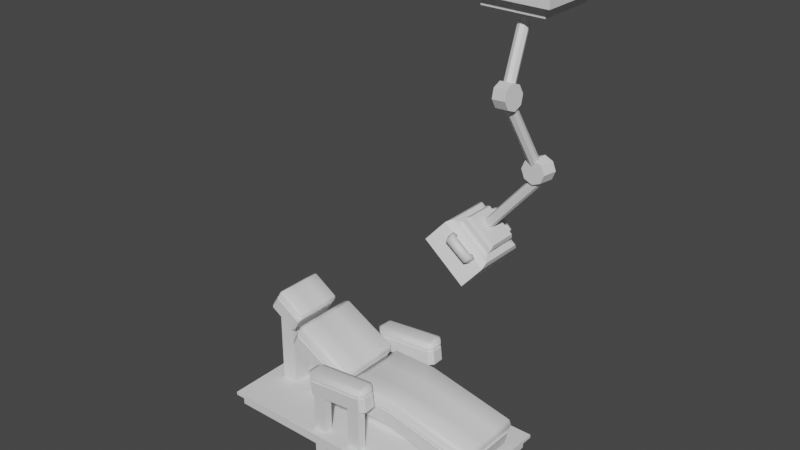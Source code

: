 # Source: DentistTable.blend  (saved by Blender 2.91.10; exported with 4.5.12 LTS)
import bpy
from mathutils import Matrix  # noqa: F401  (used for matrix-valued properties, if any)

bpy.ops.wm.read_factory_settings(use_empty=True)
scene = bpy.context.scene
scene.name = 'Scene'

# ---- collections
col_collection = bpy.data.collections.new('Collection'); scene.collection.children.link(col_collection)

# ---- materials (node trees are filled in below, after node groups)
mat_material_002 = bpy.data.materials.new('Material.002')
mat_material_002.use_transparent_shadow = False
mat_material_003 = bpy.data.materials.new('Material.003')
mat_material_003.use_transparent_shadow = False
mat_material_004 = bpy.data.materials.new('Material.004')
mat_material_004.use_transparent_shadow = False

# ---- material node trees
mat_material_002.use_nodes = True; mat_material_002.node_tree.nodes.clear()
_N = mat_material_002.node_tree.nodes; _L = mat_material_002.node_tree.links
n0 = _N.new('ShaderNodeBsdfPrincipled'); n0.name = 'Principled BSDF'; n0.location = (10, 300)
n0.distribution = 'GGX'
n0.subsurface_method = 'BURLEY'
n0.inputs[3].default_value = 1.45
n0.inputs[27].default_value = (0.0, 0.0, 0.0, 1.0)
n0.inputs[28].default_value = 1.0
n1 = _N.new('ShaderNodeOutputMaterial'); n1.name = 'Material Output'; n1.location = (300, 300)
_L.new(n0.outputs[0], n1.inputs[0])
n1.is_active_output = True
mat_material_003.use_nodes = True; mat_material_003.node_tree.nodes.clear()
_N = mat_material_003.node_tree.nodes; _L = mat_material_003.node_tree.links
n0 = _N.new('ShaderNodeBsdfPrincipled'); n0.name = 'Principled BSDF'; n0.location = (10, 300)
n0.distribution = 'GGX'
n0.subsurface_method = 'BURLEY'
n0.inputs[3].default_value = 1.45
n0.inputs[27].default_value = (0.0, 0.0, 0.0, 1.0)
n0.inputs[28].default_value = 1.0
n1 = _N.new('ShaderNodeOutputMaterial'); n1.name = 'Material Output'; n1.location = (300, 300)
_L.new(n0.outputs[0], n1.inputs[0])
n1.is_active_output = True
mat_material_004.use_nodes = True; mat_material_004.node_tree.nodes.clear()
_N = mat_material_004.node_tree.nodes; _L = mat_material_004.node_tree.links
n0 = _N.new('ShaderNodeBsdfPrincipled'); n0.name = 'Principled BSDF'; n0.location = (10, 300)
n0.distribution = 'GGX'
n0.subsurface_method = 'BURLEY'
n0.inputs[3].default_value = 1.45
n0.inputs[27].default_value = (0.0, 0.0, 0.0, 1.0)
n0.inputs[28].default_value = 1.0
n1 = _N.new('ShaderNodeOutputMaterial'); n1.name = 'Material Output'; n1.location = (300, 300)
_L.new(n0.outputs[0], n1.inputs[0])
n1.is_active_output = True

# ---- world
world_world = bpy.data.worlds.new('World'); scene.world = world_world
world_world.use_nodes = True; world_world.node_tree.nodes.clear()
_N = world_world.node_tree.nodes; _L = world_world.node_tree.links
n0 = _N.new('ShaderNodeOutputWorld'); n0.name = 'World Output'; n0.location = (300, 300)
n1 = _N.new('ShaderNodeBackground'); n1.name = 'Background'; n1.location = (10, 300)
n1.inputs[0].default_value = (0.05088, 0.05088, 0.05088, 1.0)
_L.new(n1.outputs[0], n0.inputs[0])
n0.is_active_output = True
world_world.color = (0.05088, 0.05088, 0.05088)
world_world.use_sun_shadow = False
world_world.sun_shadow_jitter_overblur = 0.0

# ---- meshes
me_cube_001 = bpy.data.meshes.new('Cube.001')
me_cube_001.from_pydata([(-0.943, -0.3956, 0.1809), (-0.943, 0.3956, 0.1809), (0.7214, -0.3956, 0.1809), (0.7214, 0.3956, 0.1809), (-0.943, -0.3956, 0.254), (-0.943, 0.3956, 0.254), (0.7214, 0.3956, 0.254), (0.7214, -0.3956, 0.254), (-0.9733, -0.4259, 0.254), (-0.9733, -0.4259, 0.2753), (-0.9733, 0.4259, 0.2753), (0.7516, 0.4259, 0.2753), (0.7516, -0.4259, 0.2753), (-0.9733, 0.4259, 0.254), (0.7516, 0.4259, 0.254), (0.7516, -0.4259, 0.254), (-0.1284, -0.1024, 0.07301), (-0.1284, -0.1024, 0.4714), (-0.1284, 0.1024, 0.07301), (-0.1284, 0.1024, 0.4714), (0.6771, -0.1024, 0.07301), (0.6771, -0.1024, 0.4714), (0.6771, 0.1024, 0.07301), (0.6771, 0.1024, 0.4714), (-0.8591, -0.1024, 0.07301), (-0.8591, -0.1024, 0.8518), (-0.8591, 0.1024, 0.07301), (-0.8591, 0.1024, 0.8518), (-0.7498, -0.1024, 0.07301), (-0.7498, -0.1024, 0.8029), (-0.7498, 0.1024, 0.07301), (-0.7498, 0.1024, 0.8029), (-0.6171, -0.1024, 0.07301), (-0.6171, -0.1024, 0.6796), (-0.6171, 0.1024, 0.07301), (-0.6171, 0.1024, 0.6796), (-0.2858, -0.1024, 0.07301), (-0.2858, -0.1024, 0.5954), (-0.2858, 0.1024, 0.07301), (-0.2858, 0.1024, 0.5954), (-0.03961, -0.3746, 0.07301), (-0.03961, -0.3746, 0.6375), (-0.03961, -0.3161, 0.07301), (-0.03961, -0.3161, 0.6375), (0.04717, -0.3746, 0.07301), (0.04717, -0.3746, 0.6375), (0.04717, -0.3161, 0.07301), (0.04717, -0.3161, 0.6375), (-0.3163, -0.3746, 0.07301), (-0.3163, -0.3746, 0.6375), (-0.3163, -0.3161, 0.07301), (-0.3163, -0.3161, 0.6375), (-0.2295, -0.3746, 0.07301), (-0.2295, -0.3746, 0.6375), (-0.2295, -0.3161, 0.07301), (-0.2295, -0.3161, 0.6375), (0.1642, -0.2314, 0.5584), (0.1642, 0.2314, 0.5584), (0.1642, -0.2314, 0.604), (0.1642, -0.204, 0.6314), (0.1642, 0.2314, 0.604), (0.1642, 0.204, 0.6314), (-0.5809, -0.2203, 0.777), (-0.6065, -0.1911, 0.7912), (-0.5648, -0.2205, 0.8062), (-0.5507, -0.1914, 0.832), (-0.5904, -0.1912, 0.8204), (-0.6055, 0.2132, 0.7927), (-0.5798, 0.2425, 0.7787), (-0.5497, 0.213, 0.8335), (-0.5637, 0.2423, 0.808), (-0.5894, 0.2131, 0.8219), (-0.2141, -0.1912, 0.5756), (-0.2398, -0.2205, 0.5896), (-0.2096, -0.1915, 0.6446), (-0.2237, -0.2206, 0.6188), (-0.198, -0.1914, 0.6049), (-0.2387, 0.2423, 0.5913), (-0.2131, 0.2131, 0.5771), (-0.2086, 0.2128, 0.6461), (-0.197, 0.2129, 0.6064), (-0.2226, 0.2422, 0.6206), (-0.1395, -0.2314, 0.5584), (-0.1668, -0.204, 0.5584), (-0.1395, -0.2314, 0.604), (-0.1395, -0.204, 0.6314), (-0.1668, -0.204, 0.604), (-0.1668, 0.204, 0.5584), (-0.1395, 0.2314, 0.5584), (-0.1395, 0.204, 0.6314), (-0.1395, 0.2314, 0.604), (-0.1668, 0.204, 0.604), (0.7338, -0.204, 0.4343), (0.708, -0.2314, 0.4432), (0.7319, -0.204, 0.5122), (0.7229, -0.2314, 0.4863), (0.7488, -0.204, 0.4774), (0.708, 0.2314, 0.4432), (0.7338, 0.204, 0.4343), (0.7319, 0.204, 0.5122), (0.7488, 0.204, 0.4774), (0.7229, 0.2314, 0.4863), (-0.8138, -0.1551, 0.9314), (-0.8258, -0.1408, 0.9391), (-0.7953, -0.1552, 0.9605), (-0.7876, -0.141, 0.9726), (-0.8073, -0.1409, 0.9682), (-0.8253, 0.1611, 0.9398), (-0.8132, 0.1753, 0.9322), (-0.7871, 0.1608, 0.9733), (-0.7947, 0.1752, 0.9613), (-0.8068, 0.1609, 0.9689), (-0.6413, -0.1408, 0.8218), (-0.6534, -0.1551, 0.8294), (-0.6272, -0.1411, 0.8707), (-0.6349, -0.1553, 0.8586), (-0.6228, -0.141, 0.8509), (-0.6527, 0.1753, 0.8303), (-0.6407, 0.161, 0.8226), (-0.6266, 0.1608, 0.8714), (-0.6222, 0.1608, 0.8517), (-0.6343, 0.1751, 0.8594), (0.1642, 0.2314, 0.5584), (0.1642, -0.2314, 0.5584), (0.708, -0.2314, 0.4432), (-0.1395, 0.2314, 0.5584), (-0.6065, -0.1911, 0.7912), (-0.5809, -0.2203, 0.777), (-0.5798, 0.2425, 0.7787), (-0.6055, 0.2132, 0.7927), (-0.2131, 0.2131, 0.5771), (-0.2387, 0.2423, 0.5913), (-0.2398, -0.2205, 0.5896), (-0.2141, -0.1912, 0.5756), (-0.1668, -0.204, 0.5584), (-0.1395, -0.2314, 0.5584), (-0.1668, 0.204, 0.5584), (0.7338, 0.204, 0.4343), (0.708, 0.2314, 0.4432), (0.7338, -0.204, 0.4343), (-0.8258, -0.1408, 0.9391), (-0.8138, -0.1551, 0.9314), (-0.8132, 0.1753, 0.9322), (-0.8253, 0.1611, 0.9398), (-0.6407, 0.161, 0.8226), (-0.6527, 0.1753, 0.8303), (-0.6534, -0.1551, 0.8294), (-0.6413, -0.1408, 0.8218), (0.1521, 0.2314, 0.4459), (0.1521, -0.2314, 0.4459), (0.6839, -0.2314, 0.3326), (-0.1395, 0.2314, 0.4452), (-0.661, -0.1906, 0.692), (-0.6354, -0.2198, 0.6778), (-0.6343, 0.243, 0.6795), (-0.66, 0.2137, 0.6935), (-0.2676, 0.2136, 0.4779), (-0.2932, 0.2428, 0.4921), (-0.2943, -0.2199, 0.4904), (-0.2686, -0.1907, 0.4764), (-0.1668, -0.204, 0.4452), (-0.1395, -0.2314, 0.4452), (-0.1668, 0.204, 0.4452), (0.7098, 0.204, 0.3237), (0.6839, 0.2314, 0.3326), (0.7098, -0.204, 0.3237), (-0.8865, -0.1404, 0.8435), (-0.8745, -0.1547, 0.8358), (-0.8739, 0.1757, 0.8366), (-0.886, 0.1614, 0.8443), (-0.7014, 0.1613, 0.727), (-0.7134, 0.1756, 0.7347), (-0.714, -0.1548, 0.7339), (-0.702, -0.1405, 0.7263), (-0.8226, 0.1754, 0.9173), (-0.8347, 0.1611, 0.9249), (-0.6502, 0.1611, 0.8077), (-0.6622, 0.1753, 0.8154), (-0.6628, -0.1551, 0.8146), (-0.6507, -0.1408, 0.807), (-0.8352, -0.1407, 0.9242), (-0.8232, -0.155, 0.9165), (-0.2497, -0.2204, 0.5716), (-0.224, -0.1911, 0.5577), (-0.6153, 0.2133, 0.7748), (-0.6163, -0.191, 0.7732), (-0.2485, 0.2424, 0.5734), (-0.5896, 0.2426, 0.7608), (-0.223, 0.2132, 0.5592), (-0.5908, -0.2202, 0.759), (0.73, 0.204, 0.4165), (0.7041, 0.2314, 0.4254), (0.7041, -0.2314, 0.4254), (0.73, -0.204, 0.4165), (-0.1668, 0.204, 0.5402), (-0.1668, -0.204, 0.5402), (0.1622, -0.2314, 0.5403), (0.1622, 0.2314, 0.5403), (-0.1395, 0.2314, 0.5402), (-0.1395, -0.2314, 0.5402), (0.7055, -0.2252, 0.4438), (0.1642, -0.2247, 0.5584), (-0.1369, 0.2252, 0.5584), (0.1642, 0.2247, 0.5584), (-0.601, -0.1885, 0.7882), (-0.5787, -0.2141, 0.7758), (-0.5776, 0.2363, 0.7775), (-0.6001, 0.2107, 0.7897), (-0.2185, 0.2105, 0.5801), (-0.2409, 0.2362, 0.5925), (-0.242, -0.2143, 0.5908), (-0.2195, -0.1887, 0.5786), (-0.1607, -0.2015, 0.5584), (-0.1369, -0.2252, 0.5584), (-0.1607, 0.2015, 0.5584), (0.7278, 0.2014, 0.4356), (0.7055, 0.2252, 0.4438), (0.7278, -0.2014, 0.4356), (-0.8206, -0.1382, 0.9358), (-0.8116, -0.1489, 0.93), (-0.811, 0.1692, 0.9308), (-0.8201, 0.1585, 0.9365), (-0.646, 0.1584, 0.8259), (-0.6549, 0.1691, 0.8316), (-0.6555, -0.1489, 0.8308), (-0.6465, -0.1383, 0.8252), (-0.8295, 0.1586, 0.9216), (0.7015, 0.2253, 0.426), (-0.2294, -0.1886, 0.5606), (-0.6644, 0.1692, 0.8168), (0.7239, -0.2016, 0.4178), (-0.6109, -0.1884, 0.7703), (-0.6559, -0.1382, 0.8103), (-0.1607, -0.2015, 0.5402), (-0.5874, 0.2364, 0.7595), (-0.83, -0.1382, 0.9209), (0.1622, 0.2247, 0.5403), (-0.2284, 0.2106, 0.5621), (-0.1369, 0.2252, 0.5402), (-0.8205, 0.1692, 0.9159), (-0.6554, 0.1585, 0.811), (-0.6649, -0.1489, 0.816), (-0.821, -0.1488, 0.9152), (-0.2519, -0.2142, 0.5729), (-0.6099, 0.2108, 0.7718), (-0.2508, 0.2363, 0.5746), (-0.5885, -0.2141, 0.7578), (0.7239, 0.2016, 0.4178), (0.7015, -0.2253, 0.426), (-0.1607, 0.2015, 0.5402), (0.1622, -0.2247, 0.5403), (-0.1369, -0.2252, 0.5402), (-0.3301, -0.3892, 0.6515), (-0.3592, -0.3599, 0.6488), (-0.3323, -0.387, 0.6825), (-0.3328, -0.3585, 0.6907), (-0.3599, -0.3592, 0.6799), (-0.3593, -0.2868, 0.6506), (-0.3302, -0.2575, 0.6536), (-0.3328, -0.2877, 0.6924), (-0.3324, -0.26, 0.6846), (-0.36, -0.2877, 0.6817), (0.08632, -0.3601, 0.6927), (0.05723, -0.3893, 0.6897), (0.05224, -0.3586, 0.7286), (0.05336, -0.3871, 0.7205), (0.08096, -0.3594, 0.7234), (0.05718, -0.2577, 0.6918), (0.08628, -0.2869, 0.6945), (0.05219, -0.2878, 0.7304), (0.08091, -0.2878, 0.7252), (0.05331, -0.2601, 0.7226), (-0.3592, -0.3599, 0.6488), (-0.3301, -0.3892, 0.6515), (-0.3302, -0.2575, 0.6536), (-0.3593, -0.2868, 0.6506), (0.08628, -0.2869, 0.6945), (0.05718, -0.2577, 0.6918), (0.05723, -0.3893, 0.6897), (0.08632, -0.3601, 0.6927), (-0.3481, -0.3594, 0.5361), (-0.319, -0.3887, 0.5389), (-0.3191, -0.257, 0.541), (-0.3481, -0.2863, 0.538), (0.09739, -0.2864, 0.5819), (0.06829, -0.2572, 0.5791), (0.06833, -0.3888, 0.5771), (0.09743, -0.3596, 0.5801), (0.05924, -0.3892, 0.6693), (0.08833, -0.36, 0.6723), (-0.3572, -0.2867, 0.6302), (-0.3572, -0.3598, 0.6284), (0.05919, -0.2576, 0.6714), (-0.3282, -0.2574, 0.6332), (0.08829, -0.2868, 0.6741), (-0.3281, -0.3891, 0.6311), (-0.3531, -0.3574, 0.6494), (-0.3276, -0.383, 0.6518), (-0.3276, -0.2637, 0.6538), (-0.3531, -0.2893, 0.6512), (0.08013, -0.2895, 0.6939), (0.05463, -0.2638, 0.6915), (0.05468, -0.3831, 0.6895), (0.08017, -0.3575, 0.6921), (0.08218, -0.3574, 0.6717), (-0.3511, -0.3573, 0.629), (-0.3256, -0.2636, 0.6334), (0.08214, -0.2894, 0.6735), (0.05669, -0.383, 0.6691), (-0.3511, -0.2892, 0.6308), (0.05664, -0.2637, 0.6711), (-0.3256, -0.3829, 0.6314), (-0.3301, 0.2658, 0.6515), (-0.3592, 0.295, 0.6488), (-0.3334, 0.2656, 0.6847), (-0.3342, 0.2952, 0.6935), (-0.3625, 0.2949, 0.682), (-0.3593, 0.3682, 0.6506), (-0.3302, 0.3974, 0.6536), (-0.3343, 0.3684, 0.6953), (-0.3334, 0.3973, 0.6868), (-0.3625, 0.368, 0.6838), (0.08632, 0.2949, 0.6927), (0.05723, 0.2656, 0.6897), (0.0531, 0.2951, 0.7317), (0.05395, 0.2655, 0.7229), (0.08305, 0.2947, 0.7259), (0.05718, 0.3973, 0.6918), (0.08628, 0.368, 0.6945), (0.05306, 0.3683, 0.7335), (0.083, 0.3679, 0.7277), (0.0539, 0.3971, 0.725), (-0.3592, 0.295, 0.6488), (-0.3301, 0.2658, 0.6515), (-0.3302, 0.3974, 0.6536), (-0.3593, 0.3682, 0.6506), (0.08628, 0.368, 0.6945), (0.05718, 0.3973, 0.6918), (0.05723, 0.2656, 0.6897), (0.08632, 0.2949, 0.6927), (-0.3481, 0.2955, 0.5361), (-0.319, 0.2663, 0.5389), (-0.3191, 0.3979, 0.541), (-0.3481, 0.3687, 0.538), (0.09739, 0.3685, 0.5819), (0.06829, 0.3978, 0.5791), (0.06833, 0.2661, 0.5771), (0.09743, 0.2954, 0.5801), (0.05924, 0.2657, 0.6693), (0.08833, 0.295, 0.6723), (-0.3572, 0.3683, 0.6302), (-0.3572, 0.2951, 0.6284), (0.05919, 0.3974, 0.6714), (-0.3282, 0.3975, 0.6332), (0.08829, 0.3681, 0.6741), (-0.3281, 0.2659, 0.6311), (-0.3531, 0.2976, 0.6494), (-0.3276, 0.2719, 0.6518), (-0.3276, 0.3912, 0.6538), (-0.3531, 0.3656, 0.6512), (0.08013, 0.3655, 0.6939), (0.05463, 0.3911, 0.6915), (0.05468, 0.2718, 0.6895), (0.08017, 0.2974, 0.6921), (0.08218, 0.2975, 0.6717), (-0.3511, 0.2977, 0.629), (-0.3256, 0.3913, 0.6334), (0.08214, 0.3656, 0.6735), (0.05669, 0.2719, 0.6691), (-0.3511, 0.3657, 0.6308), (0.05664, 0.3912, 0.6711), (-0.3256, 0.272, 0.6314), (0.1623, 0.06802, 0.6135), (0.1623, -0.06802, 0.6135), (-0.1326, -0.06802, 0.6148), (-0.1326, 0.06802, 0.6148), (-0.1668, 0.06802, 0.604), (-0.1668, -0.06802, 0.604), (0.7319, 0.06802, 0.5122), (0.7319, -0.06802, 0.5122), (0.7488, -0.06802, 0.4774), (0.7488, 0.06802, 0.4774), (-0.1668, -0.06802, 0.5584), (-0.1668, 0.06802, 0.5584), (0.7338, 0.06802, 0.4343), (0.7338, -0.06802, 0.4343), (-0.1668, -0.06802, 0.5584), (-0.1668, 0.06802, 0.5584), (0.7338, 0.06802, 0.4343), (0.7338, -0.06802, 0.4343), (-0.1668, -0.06802, 0.4452), (-0.1668, 0.06802, 0.4452), (0.7098, 0.06802, 0.3237), (0.7098, -0.06802, 0.3237), (0.73, -0.06802, 0.4165), (0.73, 0.06802, 0.4165), (-0.1668, 0.06802, 0.5402), (-0.1668, -0.06802, 0.5402), (-0.1607, -0.06716, 0.5584), (-0.1607, 0.06716, 0.5584), (0.7278, 0.06714, 0.4356), (0.7278, -0.06714, 0.4356), (0.7239, -0.06719, 0.4178), (0.7239, 0.06719, 0.4178), (-0.1607, 0.06716, 0.5402), (-0.1607, -0.06716, 0.5402), (-0.5494, -0.06245, 0.8191), (-0.549, 0.07232, 0.8196), (-0.5897, 0.07832, 0.8214), (-0.5901, -0.05645, 0.8209), (-0.2079, 0.07219, 0.6322), (-0.2082, -0.06258, 0.6317), (-0.1977, -0.0566, 0.6054), (-0.1974, 0.07817, 0.6059), (-0.6061, -0.0563, 0.7917), (-0.6058, 0.07847, 0.7922), (-0.2134, 0.07832, 0.5766), (-0.2138, -0.05645, 0.5761), (-0.6061, -0.0563, 0.7917), (-0.6058, 0.07847, 0.7922), (-0.2134, 0.07832, 0.5766), (-0.2138, -0.05645, 0.5761), (-0.6606, -0.0558, 0.6925), (-0.6603, 0.07897, 0.693), (-0.2679, 0.07882, 0.4774), (-0.2683, -0.05595, 0.4769), (-0.2236, -0.05636, 0.5582), (-0.2233, 0.07841, 0.5587), (-0.6157, 0.07856, 0.7742), (-0.616, -0.05621, 0.7737), (-0.6007, -0.05545, 0.7887), (-0.6004, 0.07761, 0.7892), (-0.2189, 0.07747, 0.5796), (-0.2192, -0.0556, 0.5791), (-0.229, -0.05551, 0.5611), (-0.2287, 0.07756, 0.5616), (-0.6103, 0.0777, 0.7713), (-0.6106, -0.05536, 0.7708), (-0.7924, -0.03743, 0.969), (-0.7922, 0.06318, 0.9693), (-0.807, 0.0603, 0.9687), (-0.8071, -0.04031, 0.9684), (-0.6317, 0.06312, 0.8674), (-0.6319, -0.0375, 0.8671), (-0.6226, -0.04038, 0.8512), (-0.6224, 0.06023, 0.8514), (-0.8256, -0.04016, 0.9393), (-0.8254, 0.06046, 0.9395), (-0.6409, 0.06038, 0.8223), (-0.6411, -0.04023, 0.8221), (-0.8256, -0.04016, 0.9393), (-0.8254, 0.06046, 0.9395), (-0.6409, 0.06038, 0.8223), (-0.6411, -0.04023, 0.8221), (-0.8863, -0.03981, 0.8438), (-0.8861, 0.0608, 0.844), (-0.7016, 0.06073, 0.7268), (-0.7018, -0.03989, 0.7265), (-0.6505, -0.04018, 0.8072), (-0.6503, 0.06044, 0.8075), (-0.8349, 0.06051, 0.9247), (-0.8351, -0.0401, 0.9245), (-0.8204, -0.03931, 0.936), (-0.8202, 0.0596, 0.9362), (-0.6461, 0.05953, 0.8256), (-0.6463, -0.03938, 0.8254), (-0.6557, -0.03932, 0.8105), (-0.6556, 0.05959, 0.8108), (-0.8297, 0.05966, 0.9214), (-0.8298, -0.03925, 0.9211), (0.4168, -0.218, 1.792), (0.5299, -0.1336, 1.912), (0.4168, 0.218, 1.792), (0.5299, 0.1336, 1.912), (0.663, -0.218, 1.592), (0.7573, -0.1336, 1.728), (0.663, 0.218, 1.592), (0.7573, 0.1336, 1.728), (0.5648, -0.09639, 1.896), (0.5648, 0.09639, 1.896), (0.7341, 0.09639, 1.758), (0.7341, -0.09639, 1.758), (0.613, -0.08509, 1.935), (0.613, 0.08509, 1.935), (0.7624, 0.08509, 1.814), (0.7624, -0.08509, 1.814), (0.451, 0.1573, 1.764), (0.451, -0.1573, 1.764), (0.6288, 0.1573, 1.62), (0.6288, -0.1573, 1.62), (0.4893, 0.1411, 1.793), (0.4893, -0.1411, 1.793), (0.6487, 0.1411, 1.663), (0.6487, -0.1411, 1.663), (0.6181, 0.03013, 1.822), (0.9783, 0.03013, 2.242), (0.6342, 0.0213, 1.808), (0.9945, 0.0213, 2.228), (0.6409, -2.807e-07, 1.803), (1.001, -2.627e-07, 2.222), (0.6342, -0.0213, 1.808), (0.9945, -0.0213, 2.228), (0.6181, -0.03013, 1.822), (0.9783, -0.03013, 2.242), (0.6019, -0.0213, 1.836), (0.9621, -0.0213, 2.256), (0.5952, -2.843e-07, 1.842), (0.9554, -2.663e-07, 2.262), (0.6019, 0.0213, 1.836), (0.9621, 0.0213, 2.256), (0.9159, 0.009284, 2.268), (0.8817, -0.2637, 2.74), (0.9238, 0.02941, 2.277), (0.8896, -0.2436, 2.749), (0.9446, 0.03769, 2.282), (0.9104, -0.2353, 2.754), (0.9661, 0.02929, 2.282), (0.9319, -0.2437, 2.754), (0.9757, 0.009121, 2.275), (0.9415, -0.2639, 2.748), (0.9678, -0.011, 2.267), (0.9336, -0.284, 2.739), (0.947, -0.01929, 2.261), (0.9128, -0.2923, 2.733), (0.9255, -0.01089, 2.262), (0.8913, -0.2839, 2.734), (0.6264, -0.2035, 3.16), (0.6264, -0.2035, 3.27), (0.6264, 0.2601, 3.16), (0.6264, 0.2601, 3.27), (1.09, -0.2035, 3.16), (1.09, -0.2035, 3.27), (1.09, 0.2601, 3.16), (1.09, 0.2601, 3.27), (0.5332, -0.1723, 1.829), (0.5553, -0.1567, 1.856), (0.6751, -0.1723, 1.714), (0.6972, -0.1567, 1.741), (0.5651, -0.2319, 1.837), (0.6765, -0.2224, 1.741), (0.6986, -0.2067, 1.769), (0.5872, -0.2163, 1.865), (0.545, -0.1618, 1.803), (0.5752, -0.1404, 1.841), (0.6778, -0.1404, 1.757), (0.6477, -0.1618, 1.72), (0.6516, -0.2075, 1.738), (0.5998, -0.1919, 1.856), (0.5652, -0.2164, 1.813), (0.686, -0.1832, 1.78), (0.5156, 0.1693, 1.829), (0.5377, 0.1536, 1.856), (0.6576, 0.1693, 1.714), (0.6796, 0.1536, 1.741), (0.5476, 0.2288, 1.837), (0.659, 0.2193, 1.741), (0.681, 0.2036, 1.769), (0.5696, 0.2132, 1.865), (0.5275, 0.1587, 1.803), (0.5576, 0.1374, 1.841), (0.6603, 0.1374, 1.757), (0.6301, 0.1587, 1.72), (0.6341, 0.2045, 1.738), (0.5822, 0.1888, 1.856), (0.5476, 0.2134, 1.813), (0.6684, 0.1801, 1.78), (0.5007, -0.1584, 1.896), (0.5007, 0.1584, 1.896), (0.747, 0.1584, 1.696), (0.747, -0.1584, 1.696), (0.7571, 0.09639, 1.787), (0.7571, -0.09639, 1.787), (0.5878, -0.09639, 1.924), (0.5878, 0.09639, 1.924), (0.9647, 0.04236, 2.345), (0.9504, -0.04236, 2.345), (1.014, 0.04011, 2.324), (0.9993, -0.04454, 2.324), (1.034, 0.03915, 2.275), (1.02, -0.04544, 2.275), (1.014, 0.04011, 2.226), (0.9993, -0.04454, 2.226), (0.9647, 0.04236, 2.205), (0.9504, -0.04236, 2.205), (0.9158, 0.04454, 2.226), (0.9014, -0.04011, 2.226), (0.8952, 0.04544, 2.275), (0.8809, -0.03915, 2.275), (0.9158, 0.04454, 2.324), (0.9014, -0.04011, 2.324), (0.8845, -0.2511, 2.717), (0.813, 0.01177, 3.117), (0.8946, -0.2322, 2.708), (0.823, 0.03067, 3.108), (0.9162, -0.2244, 2.706), (0.8447, 0.03845, 3.106), (0.9369, -0.2323, 2.713), (0.8653, 0.03055, 3.113), (0.9444, -0.2512, 2.724), (0.8728, 0.01161, 3.124), (0.9343, -0.2701, 2.733), (0.8628, -0.00729, 3.133), (0.9127, -0.2779, 2.735), (0.8411, -0.01507, 3.134), (0.892, -0.27, 2.728), (0.8205, -0.007174, 3.128), (0.8637, -0.2356, 2.788), (0.9478, -0.2501, 2.798), (0.8684, -0.1863, 2.769), (0.9524, -0.2008, 2.779), (0.8753, -0.165, 2.721), (0.9592, -0.1795, 2.73), (0.8802, -0.1846, 2.671), (0.9643, -0.1992, 2.681), (0.8804, -0.2332, 2.65), (0.9645, -0.2478, 2.66), (0.8758, -0.2825, 2.669), (0.9598, -0.297, 2.679), (0.8689, -0.3038, 2.717), (0.9529, -0.3184, 2.727), (0.8639, -0.2841, 2.767), (0.948, -0.2987, 2.777), (0.6779, 0.2086, 3.16), (0.6779, -0.1519, 3.16), (1.038, 0.2086, 3.16), (1.038, -0.1519, 3.16), (0.6779, 0.2086, 3.098), (0.6779, -0.1519, 3.098), (1.038, 0.2086, 3.098), (1.038, -0.1519, 3.098)], [], [(7, 6, 14, 15), (5, 4, 8, 13), (1, 3, 2, 0), (2, 7, 4, 0), (3, 6, 7, 2), (1, 5, 6, 3), (0, 4, 5, 1), (8, 9, 10, 13), (13, 10, 11, 14), (14, 11, 12, 15), (15, 12, 9, 8), (6, 5, 13, 14), (4, 7, 15, 8), (10, 9, 12, 11), (16, 17, 19, 18), (18, 19, 23, 22), (22, 23, 21, 20), (20, 21, 17, 16), (24, 25, 27, 26), (26, 27, 31, 30), (30, 31, 29, 28), (28, 29, 25, 24), (32, 33, 35, 34), (34, 35, 39, 38), (38, 39, 37, 36), (36, 37, 33, 32), (40, 41, 43, 42), (42, 43, 47, 46), (46, 47, 45, 44), (44, 45, 41, 40), (48, 49, 51, 50), (50, 51, 55, 54), (54, 55, 53, 52), (52, 53, 49, 48), (56, 58, 84, 82), (385, 380, 96, 92), (415, 67, 129, 419), (373, 374, 85, 59), (383, 376, 91, 87), (57, 60, 101, 97), (73, 75, 64, 62), (417, 412, 76, 72), (411, 406, 65, 74), (415, 408, 71, 67), (68, 70, 81, 77), (64, 65, 66), (69, 70, 71), (74, 75, 76), (79, 80, 81), (62, 64, 66, 63), (407, 69, 71, 408), (70, 68, 67, 71), (69, 79, 81, 70), (80, 78, 77, 81), (411, 74, 76, 412), (75, 73, 72, 76), (74, 65, 64, 75), (57, 97, 138, 122), (84, 85, 86), (89, 90, 91), (94, 95, 96), (99, 100, 101), (82, 84, 86, 83), (375, 89, 91, 376), (90, 88, 87, 91), (61, 99, 101, 60), (100, 98, 97, 101), (379, 94, 96, 380), (95, 93, 92, 96), (59, 85, 84, 58), (449, 112, 147, 453), (94, 59, 58, 95), (89, 61, 60, 90), (88, 90, 60, 57), (379, 373, 59, 94), (93, 95, 58, 56), (113, 115, 104, 102), (449, 444, 116, 112), (443, 438, 105, 114), (447, 440, 111, 107), (108, 110, 121, 117), (104, 105, 106), (109, 110, 111), (114, 115, 116), (119, 120, 121), (102, 104, 106, 103), (439, 109, 111, 440), (110, 108, 107, 111), (109, 119, 121, 110), (120, 118, 117, 121), (443, 114, 116, 444), (115, 113, 112, 116), (114, 105, 104, 115), (87, 88, 125, 136), (177, 176, 170, 171), (183, 182, 158, 159), (191, 190, 163, 164), (175, 174, 168, 169), (102, 103, 140, 141), (67, 68, 128, 129), (113, 102, 141, 146), (385, 92, 139, 389), (68, 77, 131, 128), (82, 83, 134, 135), (112, 113, 146, 147), (56, 82, 135, 123), (417, 72, 133, 421), (62, 63, 126, 127), (92, 93, 124, 139), (73, 62, 127, 132), (72, 73, 132, 133), (117, 118, 144, 145), (93, 56, 123, 124), (97, 98, 137, 138), (447, 107, 143, 451), (88, 57, 122, 125), (77, 78, 130, 131), (107, 108, 142, 143), (108, 117, 145, 142), (383, 87, 136, 387), (162, 151, 148, 149, 161, 160, 390, 391), (422, 425, 159, 158, 153, 152), (149, 148, 164, 163, 392, 393, 165, 150), (454, 457, 173, 172, 167, 166), (193, 192, 150, 165), (428, 184, 155, 423), (179, 178, 172, 173), (396, 194, 162, 391), (187, 186, 157, 154), (460, 175, 169, 455), (192, 196, 149, 150), (197, 191, 164, 148), (426, 183, 159, 425), (174, 177, 171, 168), (198, 197, 148, 151), (394, 193, 165, 393), (182, 189, 153, 158), (458, 179, 173, 457), (189, 185, 152, 153), (196, 199, 161, 149), (199, 195, 160, 161), (178, 181, 167, 172), (184, 187, 154, 155), (181, 180, 166, 167), (194, 198, 151, 162), (186, 188, 156, 157), (429, 185, 231, 437), (127, 126, 204, 205), (186, 187, 234, 245), (125, 122, 203, 202), (427, 188, 237, 435), (124, 123, 201, 200), (189, 182, 243, 246), (146, 141, 219, 224), (185, 189, 246, 231), (453, 147, 225, 465), (187, 184, 244, 234), (142, 145, 223, 220), (190, 191, 227, 247), (188, 186, 245, 237), (451, 143, 221, 463), (192, 193, 230, 248), (397, 195, 233, 405), (147, 146, 224, 225), (196, 192, 248, 250), (145, 144, 222, 223), (191, 197, 236, 227), (143, 142, 220, 221), (197, 198, 238, 236), (141, 140, 218, 219), (395, 190, 247, 403), (123, 135, 213, 201), (219, 218, 235, 242), (224, 219, 242, 241), (465, 225, 232, 466), (220, 223, 229, 239), (463, 221, 226, 468), (225, 224, 241, 232), (221, 220, 239, 226), (223, 222, 240, 229), (209, 208, 237, 245), (207, 206, 234, 244), (205, 204, 231, 246), (210, 205, 246, 243), (433, 211, 228, 434), (206, 209, 245, 234), (431, 207, 244, 436), (211, 210, 243, 228), (214, 202, 238, 249), (213, 212, 233, 251), (201, 213, 251, 250), (401, 217, 230, 402), (202, 203, 236, 238), (203, 216, 227, 236), (200, 201, 250, 248), (399, 214, 249, 404), (217, 200, 248, 230), (216, 215, 247, 227), (129, 128, 206, 207), (182, 183, 228, 243), (131, 130, 208, 209), (133, 132, 210, 211), (419, 129, 207, 431), (180, 181, 242, 235), (128, 131, 209, 206), (181, 178, 241, 242), (421, 133, 211, 433), (459, 176, 240, 467), (132, 127, 205, 210), (177, 174, 239, 229), (135, 134, 212, 213), (461, 180, 235, 469), (136, 125, 202, 214), (178, 179, 232, 241), (138, 137, 215, 216), (174, 175, 226, 239), (139, 124, 200, 217), (176, 177, 229, 240), (387, 136, 214, 399), (198, 194, 249, 238), (122, 138, 216, 203), (195, 199, 251, 233), (389, 139, 217, 401), (199, 196, 250, 251), (253, 257, 275, 272), (263, 265, 254, 252), (268, 270, 266, 262), (269, 259, 255, 264), (253, 256, 261, 257), (258, 260, 271, 267), (254, 255, 256), (259, 260, 261), (264, 265, 266), (269, 270, 271), (252, 254, 256, 253), (255, 259, 261, 256), (260, 258, 257, 261), (259, 269, 271, 260), (270, 268, 267, 271), (269, 264, 266, 270), (265, 263, 262, 266), (264, 255, 254, 265), (289, 288, 286, 287), (257, 258, 274, 275), (258, 267, 277, 274), (268, 262, 279, 276), (252, 253, 272, 273), (263, 252, 273, 278), (262, 263, 278, 279), (267, 268, 276, 277), (283, 282, 285, 284, 287, 286, 281, 280), (291, 290, 283, 280), (293, 292, 285, 282), (294, 289, 287, 284), (288, 295, 281, 286), (295, 291, 280, 281), (290, 293, 282, 283), (292, 294, 284, 285), (290, 291, 305, 309), (273, 272, 296, 297), (292, 293, 306, 310), (289, 294, 307, 304), (295, 288, 308, 311), (291, 295, 311, 305), (293, 290, 309, 306), (294, 292, 310, 307), (301, 300, 307, 310), (299, 298, 306, 309), (297, 296, 305, 311), (302, 297, 311, 308), (300, 303, 304, 307), (298, 301, 310, 306), (296, 299, 309, 305), (303, 302, 308, 304), (275, 274, 298, 299), (288, 289, 304, 308), (277, 276, 300, 301), (279, 278, 302, 303), (272, 275, 299, 296), (274, 277, 301, 298), (276, 279, 303, 300), (278, 273, 297, 302), (313, 317, 335, 332), (323, 325, 314, 312), (328, 330, 326, 322), (329, 319, 315, 324), (313, 316, 321, 317), (318, 320, 331, 327), (314, 315, 316), (319, 320, 321), (324, 325, 326), (329, 330, 331), (312, 314, 316, 313), (315, 319, 321, 316), (320, 318, 317, 321), (319, 329, 331, 320), (330, 328, 327, 331), (329, 324, 326, 330), (325, 323, 322, 326), (324, 315, 314, 325), (349, 348, 346, 347), (317, 318, 334, 335), (318, 327, 337, 334), (328, 322, 339, 336), (312, 313, 332, 333), (323, 312, 333, 338), (322, 323, 338, 339), (327, 328, 336, 337), (343, 342, 345, 344, 347, 346, 341, 340), (351, 350, 343, 340), (353, 352, 345, 342), (354, 349, 347, 344), (348, 355, 341, 346), (355, 351, 340, 341), (350, 353, 342, 343), (352, 354, 344, 345), (350, 351, 365, 369), (333, 332, 356, 357), (352, 353, 366, 370), (349, 354, 367, 364), (355, 348, 368, 371), (351, 355, 371, 365), (353, 350, 369, 366), (354, 352, 370, 367), (361, 360, 367, 370), (359, 358, 366, 369), (357, 356, 365, 371), (362, 357, 371, 368), (360, 363, 364, 367), (358, 361, 370, 366), (356, 359, 369, 365), (363, 362, 368, 364), (335, 334, 358, 359), (348, 349, 364, 368), (337, 336, 360, 361), (339, 338, 362, 363), (332, 335, 359, 356), (334, 337, 361, 358), (336, 339, 363, 360), (338, 333, 357, 362), (137, 388, 400, 215), (388, 389, 401, 400), (134, 386, 398, 212), (386, 387, 399, 398), (212, 398, 405, 233), (398, 399, 404, 405), (215, 400, 403, 247), (400, 401, 402, 403), (193, 394, 402, 230), (394, 395, 403, 402), (194, 396, 404, 249), (396, 397, 405, 404), (190, 395, 392, 163), (395, 394, 393, 392), (195, 397, 390, 160), (397, 396, 391, 390), (83, 382, 386, 134), (382, 383, 387, 386), (98, 384, 388, 137), (384, 385, 389, 388), (99, 61, 372, 378), (378, 372, 373, 379), (99, 378, 381, 100), (378, 379, 380, 381), (85, 374, 377, 86), (374, 375, 376, 377), (83, 86, 377, 382), (382, 377, 376, 383), (61, 89, 375, 372), (372, 375, 374, 373), (98, 100, 381, 384), (384, 381, 380, 385), (130, 420, 432, 208), (420, 421, 433, 432), (126, 418, 430, 204), (418, 419, 431, 430), (204, 430, 437, 231), (430, 431, 436, 437), (208, 432, 435, 237), (432, 433, 434, 435), (183, 426, 434, 228), (426, 427, 435, 434), (184, 428, 436, 244), (428, 429, 437, 436), (188, 427, 424, 156), (427, 426, 425, 424), (185, 429, 422, 152), (429, 428, 423, 422), (155, 154, 157, 156, 424, 423), (423, 424, 425, 422), (78, 416, 420, 130), (416, 417, 421, 420), (79, 410, 413, 80), (410, 411, 412, 413), (65, 406, 409, 66), (406, 407, 408, 409), (63, 66, 409, 414), (414, 409, 408, 415), (79, 69, 407, 410), (410, 407, 406, 411), (78, 80, 413, 416), (416, 413, 412, 417), (63, 414, 418, 126), (414, 415, 419, 418), (175, 460, 468, 226), (460, 461, 469, 468), (179, 458, 466, 232), (458, 459, 467, 466), (218, 462, 469, 235), (462, 463, 468, 469), (222, 464, 467, 240), (464, 465, 466, 467), (140, 450, 462, 218), (450, 451, 463, 462), (144, 452, 464, 222), (452, 453, 465, 464), (176, 459, 456, 170), (459, 458, 457, 456), (180, 461, 454, 166), (461, 460, 455, 454), (169, 168, 171, 170, 456, 455), (455, 456, 457, 454), (103, 446, 450, 140), (446, 447, 451, 450), (119, 442, 445, 120), (442, 443, 444, 445), (105, 438, 441, 106), (438, 439, 440, 441), (103, 106, 441, 446), (446, 441, 440, 447), (119, 109, 439, 442), (442, 439, 438, 443), (118, 120, 445, 448), (448, 445, 444, 449), (118, 448, 452, 144), (448, 449, 453, 452), (566, 471, 473, 567), (567, 473, 477, 568), (568, 477, 475, 569), (569, 475, 471, 566), (476, 474, 489, 488), (471, 475, 481, 478), (571, 570, 484, 485), (477, 473, 479, 480), (475, 477, 480, 481), (473, 471, 478, 479), (484, 483, 482, 485), (573, 572, 482, 483), (572, 571, 485, 482), (570, 573, 483, 484), (489, 487, 491, 493), (474, 470, 487, 489), (472, 476, 488, 486), (470, 472, 486, 487), (490, 492, 493, 491), (486, 488, 492, 490), (488, 489, 493, 492), (487, 486, 490, 491), (494, 495, 497, 496), (496, 497, 499, 498), (498, 499, 501, 500), (500, 501, 503, 502), (502, 503, 505, 504), (504, 505, 507, 506), (497, 495, 509, 507, 505, 503, 501, 499), (506, 507, 509, 508), (508, 509, 495, 494), (494, 496, 498, 500, 502, 504, 506, 508), (510, 511, 513, 512), (512, 513, 515, 514), (514, 515, 517, 516), (516, 517, 519, 518), (518, 519, 521, 520), (520, 521, 523, 522), (513, 511, 525, 523, 521, 519, 517, 515), (522, 523, 525, 524), (524, 525, 511, 510), (510, 512, 514, 516, 518, 520, 522, 524), (526, 527, 529, 528), (528, 529, 533, 532), (532, 533, 531, 530), (530, 531, 527, 526), (532, 530, 625, 624), (533, 529, 527, 531), (538, 534, 535, 541), (536, 539, 540, 537), (539, 538, 541, 540), (548, 547, 543, 542), (545, 544, 549, 546), (546, 549, 547, 548), (537, 540, 549, 544), (534, 538, 548, 542), (539, 536, 545, 546), (535, 534, 542, 543), (540, 541, 547, 549), (538, 539, 546, 548), (541, 535, 543, 547), (536, 537, 544, 545), (554, 550, 551, 557), (552, 555, 556, 553), (555, 554, 557, 556), (564, 563, 559, 558), (561, 560, 565, 562), (562, 565, 563, 564), (553, 556, 565, 560), (550, 554, 564, 558), (555, 552, 561, 562), (551, 550, 558, 559), (556, 557, 563, 565), (554, 555, 562, 564), (557, 551, 559, 563), (552, 553, 560, 561), (474, 569, 566, 470), (476, 568, 569, 474), (472, 567, 568, 476), (470, 566, 567, 472), (480, 479, 573, 570), (478, 481, 571, 572), (479, 478, 572, 573), (481, 480, 570, 571), (574, 575, 577, 576), (576, 577, 579, 578), (578, 579, 581, 580), (580, 581, 583, 582), (582, 583, 585, 584), (584, 585, 587, 586), (577, 575, 589, 587, 585, 583, 581, 579), (586, 587, 589, 588), (588, 589, 575, 574), (574, 576, 578, 580, 582, 584, 586, 588), (590, 591, 593, 592), (592, 593, 595, 594), (594, 595, 597, 596), (596, 597, 599, 598), (598, 599, 601, 600), (600, 601, 603, 602), (593, 591, 605, 603, 601, 599, 597, 595), (602, 603, 605, 604), (604, 605, 591, 590), (590, 592, 594, 596, 598, 600, 602, 604), (606, 607, 609, 608), (608, 609, 611, 610), (610, 611, 613, 612), (612, 613, 615, 614), (614, 615, 617, 616), (616, 617, 619, 618), (609, 607, 621, 619, 617, 615, 613, 611), (618, 619, 621, 620), (620, 621, 607, 606), (606, 608, 610, 612, 614, 616, 618, 620), (625, 623, 627, 629), (530, 526, 623, 625), (528, 532, 624, 622), (526, 528, 622, 623), (626, 628, 629, 627), (622, 624, 628, 626), (624, 625, 629, 628), (623, 622, 626, 627)])
me_cube_001.polygons.foreach_set('use_smooth', [0, 0, 0, 0, 0, 0, 0, 0, 0, 0, 0, 0, 0, 0, 0, 0, 0, 0, 0, 0, 0, 0, 0, 0, 0, 0, 0, 0, 0, 0, 0, 0, 0, 0, 1, 1, 1, 1, 1, 1, 1, 1, 1, 1, 1, 1, 1, 1, 1, 1, 1, 1, 1, 1, 1, 1, 1, 1, 1, 1, 1, 1, 1, 1, 1, 1, 1, 1, 1, 1, 1, 1, 1, 1, 1, 1, 1, 1, 1, 1, 1, 1, 1, 1, 1, 1, 1, 1, 1, 1, 1, 1, 1, 1, 0, 0, 0, 0, 1, 1, 1, 1, 1, 1, 1, 1, 1, 1, 1, 1, 1, 1, 1, 1, 1, 1, 1, 1, 1, 1, 0, 0, 0, 0, 0, 0, 0, 0, 0, 0, 0, 0, 0, 0, 0, 0, 0, 0, 0, 0, 0, 0, 0, 0, 0, 0, 0, 1, 0, 1, 0, 1, 0, 1, 0, 1, 0, 1, 0, 0, 1, 0, 0, 1, 0, 1, 0, 1, 0, 1, 0, 1, 0, 0, 0, 0, 0, 0, 0, 0, 0, 0, 0, 0, 0, 0, 0, 0, 0, 0, 0, 0, 0, 0, 0, 0, 0, 0, 1, 0, 1, 1, 1, 0, 1, 0, 1, 0, 1, 0, 1, 0, 1, 0, 1, 0, 1, 0, 1, 0, 1, 0, 1, 0, 1, 1, 1, 1, 1, 1, 1, 1, 1, 1, 1, 1, 1, 1, 1, 1, 1, 1, 0, 1, 1, 1, 1, 1, 1, 1, 0, 0, 0, 0, 0, 0, 0, 0, 0, 1, 0, 0, 0, 0, 0, 0, 0, 0, 0, 0, 0, 0, 0, 0, 1, 0, 1, 1, 1, 1, 1, 1, 1, 1, 1, 1, 1, 1, 1, 1, 1, 1, 1, 1, 1, 1, 1, 1, 1, 1, 0, 1, 1, 1, 1, 1, 1, 1, 0, 0, 0, 0, 0, 0, 0, 0, 0, 1, 0, 0, 0, 0, 0, 0, 0, 0, 0, 0, 0, 0, 0, 0, 1, 0, 1, 1, 1, 1, 1, 1, 1, 1, 1, 1, 0, 0, 0, 0, 0, 0, 0, 0, 0, 0, 0, 0, 1, 1, 1, 1, 1, 1, 1, 1, 1, 1, 1, 1, 1, 1, 1, 1, 1, 1, 1, 1, 0, 0, 0, 0, 0, 0, 0, 0, 0, 0, 0, 0, 0, 0, 1, 1, 1, 1, 1, 1, 1, 1, 1, 1, 1, 1, 1, 1, 0, 0, 0, 0, 0, 0, 0, 0, 1, 1, 1, 1, 0, 0, 0, 0, 0, 0, 1, 1, 1, 1, 1, 1, 1, 1, 1, 1, 1, 1, 1, 1, 0, 0, 0, 0, 0, 0, 0, 0, 0, 0, 0, 0, 0, 0, 0, 0, 0, 0, 0, 0, 0, 0, 0, 0, 0, 0, 0, 0, 0, 0, 0, 0, 0, 0, 0, 0, 0, 0, 0, 0, 0, 0, 0, 0, 0, 0, 0, 0, 1, 1, 1, 1, 1, 1, 1, 1, 1, 1, 1, 1, 1, 1, 1, 1, 1, 1, 1, 1, 1, 1, 1, 1, 1, 1, 1, 1, 0, 0, 0, 0, 0, 0, 0, 0, 0, 0, 0, 0, 0, 0, 0, 0, 0, 0, 0, 0, 0, 0, 0, 0, 0, 0, 0, 0, 0, 0, 0, 0, 0, 0, 0, 0, 0, 0, 0, 0, 0, 0, 0, 0, 0, 0])
me_cube_001.polygons.foreach_set('material_index', [0, 0, 0, 0, 0, 0, 0, 0, 0, 0, 0, 0, 0, 0, 0, 0, 0, 0, 0, 0, 0, 0, 0, 0, 0, 0, 0, 0, 0, 0, 0, 0, 0, 0, 1, 1, 1, 1, 1, 1, 1, 1, 1, 1, 1, 1, 1, 1, 1, 1, 1, 1, 1, 1, 1, 1, 1, 1, 1, 1, 1, 1, 1, 1, 1, 1, 1, 1, 1, 1, 1, 1, 1, 1, 1, 1, 1, 1, 1, 1, 1, 1, 1, 1, 1, 1, 1, 1, 1, 1, 1, 1, 1, 1, 0, 0, 0, 0, 1, 1, 1, 1, 1, 1, 1, 1, 1, 1, 1, 1, 1, 1, 1, 1, 1, 1, 1, 1, 1, 1, 0, 0, 0, 0, 0, 0, 0, 0, 0, 0, 0, 0, 0, 0, 0, 0, 0, 0, 0, 0, 0, 0, 0, 0, 0, 0, 0, 0, 0, 0, 0, 0, 0, 0, 0, 0, 0, 0, 0, 0, 0, 0, 0, 0, 0, 0, 0, 0, 0, 0, 0, 0, 0, 0, 0, 0, 0, 0, 0, 0, 0, 0, 0, 0, 0, 0, 0, 0, 0, 0, 0, 0, 0, 0, 0, 0, 0, 0, 0, 0, 0, 0, 0, 0, 0, 0, 0, 0, 0, 0, 0, 0, 0, 0, 0, 0, 0, 0, 0, 0, 0, 0, 0, 0, 1, 1, 1, 1, 1, 1, 1, 1, 1, 1, 1, 1, 1, 1, 1, 1, 1, 1, 0, 1, 1, 1, 1, 1, 1, 1, 0, 0, 0, 0, 0, 0, 0, 0, 0, 0, 0, 0, 0, 0, 0, 0, 0, 0, 0, 0, 0, 0, 0, 0, 0, 0, 0, 0, 0, 0, 0, 0, 1, 1, 1, 1, 1, 1, 1, 1, 1, 1, 1, 1, 1, 1, 1, 1, 1, 1, 0, 1, 1, 1, 1, 1, 1, 1, 0, 0, 0, 0, 0, 0, 0, 0, 0, 0, 0, 0, 0, 0, 0, 0, 0, 0, 0, 0, 0, 0, 0, 0, 0, 0, 0, 0, 0, 0, 0, 0, 0, 0, 0, 0, 0, 0, 0, 0, 0, 0, 0, 0, 0, 0, 0, 0, 1, 1, 1, 1, 1, 1, 1, 1, 1, 1, 1, 1, 1, 1, 1, 1, 0, 0, 0, 0, 0, 0, 0, 0, 0, 0, 0, 0, 0, 0, 0, 0, 0, 0, 1, 1, 1, 1, 1, 1, 1, 1, 1, 1, 1, 1, 1, 1, 0, 0, 0, 0, 0, 0, 0, 0, 0, 0, 0, 0, 0, 0, 0, 0, 0, 0, 1, 1, 1, 1, 1, 1, 1, 1, 1, 1, 1, 1, 1, 1, 0, 0, 0, 0, 0, 0, 0, 0, 0, 0, 0, 0, 0, 0, 0, 0, 0, 0, 2, 0, 0, 0, 0, 0, 0, 0, 0, 0, 0, 0, 0, 0, 0, 0, 0, 0, 0, 0, 0, 0, 0, 0, 0, 0, 0, 0, 0, 0, 0, 0, 0, 0, 0, 0, 0, 0, 0, 0, 0, 0, 0, 0, 0, 0, 0, 0, 0, 0, 0, 0, 0, 0, 0, 0, 0, 0, 0, 0, 0, 0, 0, 0, 0, 0, 0, 0, 0, 0, 0, 0, 0, 0, 0, 0, 0, 0, 0, 0, 0, 0, 0, 0, 0, 0, 0, 0, 0, 0, 0, 0, 0, 0, 0, 0, 0, 0, 0, 0, 0, 0, 0, 0])
_uv = me_cube_001.uv_layers.new(name='UVMap')
_uv.uv.foreach_set('vector', [0.5685, 0.75, 0.5685, 0.5, 0.5685, 0.5, 0.5685, 0.75, 0.5685, 0.25, 0.5685, 0.0, 0.5685, 0.0, 0.5685, 0.25, 0.125, 0.5, 0.375, 0.5, 0.375, 0.75, 0.125, 0.75, 0.375, 0.75, 0.5685, 0.75, 0.5685, 1.0, 0.375, 1.0, 0.375, 0.5, 0.5685, 0.5, 0.5685, 0.75, 0.375, 0.75, 0.375, 0.25, 0.5685, 0.25, 0.5685, 0.5, 0.375, 0.5, 0.375, 0.0, 0.5685, 0.0, 0.5685, 0.25, 0.375, 0.25, 0.5685, 0.0, 0.625, 0.0, 0.625, 0.25, 0.5685, 0.25, 0.5685, 0.25, 0.625, 0.25, 0.625, 0.5, 0.5685, 0.5, 0.5685, 0.5, 0.625, 0.5, 0.625, 0.75, 0.5685, 0.75, 0.5685, 0.75, 0.625, 0.75, 0.625, 1.0, 0.5685, 1.0, 0.5685, 0.5, 0.5685, 0.25, 0.5685, 0.25, 0.5685, 0.5, 0.5685, 1.0, 0.5685, 0.75, 0.5685, 0.75, 0.5685, 1.0, 0.875, 0.5, 0.875, 0.75, 0.625, 0.75, 0.625, 0.5, 0.375, 0.0, 0.625, 0.0, 0.625, 0.25, 0.375, 0.25, 0.375, 0.25, 0.625, 0.25, 0.625, 0.5, 0.375, 0.5, 0.375, 0.5, 0.625, 0.5, 0.625, 0.75, 0.375, 0.75, 0.375, 0.75, 0.625, 0.75, 0.625, 1.256, 0.375, 1.256, 0.375, 0.0, 0.625, 0.0, 0.625, 0.4397, 0.375, 0.4397, 0.375, 0.4397, 0.625, 0.4397, 0.6093, 0.5, 0.375, 0.5, 0.375, 0.5, 0.6093, 0.5, 0.6093, 0.75, 0.375, 0.75, 0.375, 0.75, 0.6093, 0.75, 0.625, 0.8719, 0.375, 0.8719, 0.375, 0.0, 0.625, 0.0, 0.625, 0.4397, 0.375, 0.4397, 0.375, 0.4397, 0.625, 0.4397, 0.5903, 0.5, 0.375, 0.5, 0.375, 0.5, 0.5903, 0.5, 0.5903, 0.75, 0.375, 0.75, 0.375, 0.75, 0.5903, 0.75, 0.625, 0.8719, 0.375, 0.8719, 0.375, 0.0, 0.625, 0.0, 0.625, 0.4397, 0.375, 0.4397, 0.375, 0.4397, 0.625, 0.4397, 0.5903, 0.5, 0.375, 0.5, 0.375, 0.5, 0.5903, 0.5, 0.5903, 0.75, 0.375, 0.75, 0.375, 0.75, 0.5903, 0.75, 0.625, 0.8719, 0.375, 0.8719, 0.375, 0.0, 0.625, 0.0, 0.625, 0.4397, 0.375, 0.4397, 0.375, 0.4397, 0.625, 0.4397, 0.5903, 0.5, 0.375, 0.5, 0.375, 0.5, 0.5903, 0.5, 0.5903, 0.75, 0.375, 0.75, 0.375, 0.75, 0.5903, 0.75, 0.625, 0.8719, 0.375, 0.8719, 0.5856, 0.9114, 0.6102, 0.9114, 0.6102, 0.9927, 0.5856, 0.9927, 0.5856, 0.6617, 0.6102, 0.6617, 0.6102, 0.7352, 0.5856, 0.7352, 0.5912, 0.2622, 0.5912, 0.3805, 0.5912, 0.3805, 0.5912, 0.2622, 0.7864, 0.6617, 0.8677, 0.6617, 0.8677, 0.7352, 0.7864, 0.7352, 0.5856, 0.1617, 0.6102, 0.1617, 0.6102, 0.2352, 0.5856, 0.2352, 0.5856, 0.3386, 0.6102, 0.3386, 0.6102, 0.4927, 0.5856, 0.4927, 0.5912, 0.7578, 0.6092, 0.7578, 0.6092, 0.862, 0.5912, 0.862, 0.5912, 0.6614, 0.6092, 0.6614, 0.6092, 0.7342, 0.5912, 0.7342, 0.6328, 0.6614, 0.737, 0.6614, 0.737, 0.7342, 0.6328, 0.7342, 0.5912, 0.2622, 0.6092, 0.2622, 0.6092, 0.3805, 0.5912, 0.3805, 0.5912, 0.4123, 0.6092, 0.4123, 0.6092, 0.4939, 0.5912, 0.4939, 0.737, 0.75, 0.7449, 0.7342, 0.7449, 0.7342, 0.737, 0.5158, 0.737, 0.5, 0.7449, 0.5158, 0.6328, 0.7342, 0.6328, 0.75, 0.625, 0.7342, 0.6328, 0.5158, 0.625, 0.5158, 0.6328, 0.5, 0.5912, 0.862, 0.6092, 0.862, 0.6092, 0.8699, 0.5912, 0.8699, 0.737, 0.5886, 0.737, 0.5158, 0.7449, 0.5158, 0.7449, 0.5886, 0.6092, 0.4123, 0.5912, 0.4123, 0.5912, 0.3805, 0.6092, 0.3805, 0.737, 0.5158, 0.6328, 0.5158, 0.6328, 0.5, 0.737, 0.5, 0.6092, 0.5158, 0.5912, 0.5158, 0.5912, 0.4939, 0.6092, 0.4939, 0.6328, 0.6614, 0.6328, 0.7342, 0.6092, 0.7342, 0.6092, 0.6614, 0.6092, 0.7578, 0.5912, 0.7578, 0.5912, 0.7342, 0.6092, 0.7342, 0.6328, 0.7342, 0.737, 0.7342, 0.737, 0.75, 0.6328, 0.75, 0.5856, 0.3386, 0.5856, 0.4927, 0.5856, 0.4927, 0.5856, 0.3386, 0.8677, 0.75, 0.8677, 0.75, 0.875, 0.7352, 0.8677, 0.5148, 0.8677, 0.5, 0.875, 0.5148, 0.6323, 0.7352, 0.6323, 0.75, 0.625, 0.7352, 0.6323, 0.5148, 0.625, 0.5148, 0.6323, 0.5, 0.5856, 0.0, 0.6102, 0.0, 0.6102, 0.01478, 0.5856, 0.01478, 0.8677, 0.5883, 0.8677, 0.5148, 0.875, 0.5148, 0.875, 0.5883, 0.6102, 0.2573, 0.5856, 0.2573, 0.5856, 0.2352, 0.6102, 0.2352, 0.7864, 0.5148, 0.6323, 0.5148, 0.6323, 0.5, 0.7864, 0.5, 0.6102, 0.5148, 0.5856, 0.5148, 0.5856, 0.4927, 0.6102, 0.4927, 0.6323, 0.6617, 0.6323, 0.7352, 0.6102, 0.7352, 0.6102, 0.6617, 0.6102, 0.7573, 0.5856, 0.7573, 0.5856, 0.7352, 0.6102, 0.7352, 0.7864, 0.7352, 0.8677, 0.7352, 0.8677, 0.75, 0.7864, 0.75, 0.5912, 0.6614, 0.5912, 0.7342, 0.5912, 0.7342, 0.5912, 0.6614, 0.6323, 0.7352, 0.7864, 0.7352, 0.7864, 0.75, 0.6323, 0.75, 0.8677, 0.5148, 0.7864, 0.5148, 0.7864, 0.5, 0.8677, 0.5, 0.5856, 0.2573, 0.6102, 0.2573, 0.6102, 0.3386, 0.5856, 0.3386, 0.6323, 0.6617, 0.7864, 0.6617, 0.7864, 0.7352, 0.6323, 0.7352, 0.5856, 0.7573, 0.6102, 0.7573, 0.6102, 0.9114, 0.5856, 0.9114, 0.5711, 0.7578, 0.6092, 0.7578, 0.6092, 0.862, 0.5711, 0.862, 0.5912, 0.6614, 0.6092, 0.6614, 0.6092, 0.7342, 0.5912, 0.7342, 0.6328, 0.6614, 0.737, 0.6614, 0.737, 0.7342, 0.6328, 0.7342, 0.5711, 0.2622, 0.6092, 0.2622, 0.6092, 0.3805, 0.5711, 0.3805, 0.5711, 0.4123, 0.6092, 0.4123, 0.6092, 0.4939, 0.5711, 0.4939, 0.737, 0.75, 0.7449, 0.7342, 0.7449, 0.7342, 0.737, 0.5158, 0.737, 0.5, 0.7449, 0.5158, 0.6328, 0.7342, 0.6328, 0.75, 0.625, 0.7342, 0.6328, 0.5158, 0.625, 0.5158, 0.6328, 0.5, 0.5711, 0.862, 0.6092, 0.862, 0.6092, 0.8699, 0.5711, 0.8699, 0.737, 0.5886, 0.737, 0.5158, 0.7449, 0.5158, 0.7449, 0.5886, 0.6092, 0.4123, 0.5711, 0.4123, 0.5711, 0.3805, 0.6092, 0.3805, 0.737, 0.5158, 0.6328, 0.5158, 0.6328, 0.5, 0.737, 0.5, 0.6092, 0.5158, 0.5912, 0.5158, 0.5711, 0.4939, 0.6092, 0.4939, 0.6328, 0.6614, 0.6328, 0.7342, 0.6092, 0.7342, 0.6092, 0.6614, 0.6092, 0.7578, 0.5711, 0.7578, 0.5912, 0.7342, 0.6092, 0.7342, 0.6328, 0.7342, 0.737, 0.7342, 0.737, 0.75, 0.6328, 0.75, 0.5856, 0.2352, 0.5856, 0.2573, 0.5856, 0.2573, 0.5856, 0.2352, 0.5711, 0.4939, 0.5912, 0.5158, 0.5912, 0.5158, 0.5711, 0.4939, 0.5912, 0.7342, 0.5912, 0.7578, 0.5912, 0.7578, 0.5912, 0.7342, 0.5856, 0.4927, 0.5856, 0.5148, 0.5856, 0.5148, 0.5856, 0.4927, 0.5711, 0.3805, 0.5711, 0.4123, 0.5711, 0.4123, 0.5711, 0.3805, 0.5711, 0.862, 0.5711, 0.8699, 0.5711, 0.8699, 0.5711, 0.862, 0.5912, 0.3805, 0.5912, 0.4123, 0.5912, 0.4123, 0.5912, 0.3805, 0.5711, 0.7578, 0.5711, 0.862, 0.5711, 0.862, 0.5711, 0.7578, 0.5856, 0.6617, 0.5856, 0.7352, 0.5856, 0.7352, 0.5856, 0.6617, 0.5912, 0.4123, 0.5912, 0.4939, 0.5912, 0.4939, 0.5912, 0.4123, 0.5856, 0.0, 0.5856, 0.01478, 0.5856, 0.01478, 0.5856, 0.0, 0.5912, 0.7342, 0.5711, 0.7578, 0.5711, 0.7578, 0.5912, 0.7342, 0.5856, 0.9114, 0.5856, 0.9927, 0.5856, 0.9927, 0.5856, 0.9114, 0.5912, 0.6614, 0.5912, 0.7342, 0.5912, 0.7342, 0.5912, 0.6614, 0.5912, 0.862, 0.5912, 0.8699, 0.5912, 0.8699, 0.5912, 0.862, 0.5856, 0.7352, 0.5856, 0.7573, 0.5856, 0.7573, 0.5856, 0.7352, 0.5912, 0.7578, 0.5912, 0.862, 0.5912, 0.862, 0.5912, 0.7578, 0.5912, 0.7342, 0.5912, 0.7578, 0.5912, 0.7578, 0.5912, 0.7342, 0.5711, 0.4939, 0.5912, 0.5158, 0.5912, 0.5158, 0.5711, 0.4939, 0.5856, 0.7573, 0.5856, 0.9114, 0.5856, 0.9114, 0.5856, 0.7573, 0.5856, 0.4927, 0.5856, 0.5148, 0.5856, 0.5148, 0.5856, 0.4927, 0.5711, 0.2622, 0.5711, 0.3805, 0.5711, 0.3805, 0.5711, 0.2622, 0.5856, 0.2573, 0.5856, 0.3386, 0.5856, 0.3386, 0.5856, 0.2573, 0.5912, 0.4939, 0.5912, 0.5158, 0.5912, 0.5158, 0.5912, 0.4939, 0.5711, 0.3805, 0.5711, 0.4123, 0.5711, 0.4123, 0.5711, 0.3805, 0.5711, 0.4123, 0.5711, 0.4939, 0.5711, 0.4939, 0.5711, 0.4123, 0.5856, 0.1617, 0.5856, 0.2352, 0.5856, 0.2352, 0.5856, 0.1617, 0.125, 0.5148, 0.1385, 0.5, 0.2883, 0.5, 0.2883, 0.75, 0.1385, 0.75, 0.125, 0.7352, 0.125, 0.6617, 0.125, 0.5883, 0.1951, 0.6614, 0.5912, 0.6614, 0.5912, 0.7342, 0.5653, 0.75, 0.221, 0.75, 0.1951, 0.7342, 0.2883, 0.75, 0.2883, 0.5, 0.5721, 0.5, 0.5856, 0.5148, 0.5856, 0.5883, 0.5856, 0.6617, 0.5856, 0.7352, 0.5721, 0.75, 0.1951, 0.6614, 0.5912, 0.6614, 0.5912, 0.7342, 0.5653, 0.75, 0.221, 0.75, 0.1951, 0.7342, 0.5856, 0.7352, 0.5856, 0.7573, 0.5856, 0.7573, 0.5856, 0.7352, 0.5912, 0.2622, 0.5912, 0.3805, 0.5912, 0.3805, 0.5912, 0.2622, 0.5912, 0.7342, 0.5711, 0.7578, 0.5711, 0.7578, 0.5912, 0.7342, 0.5856, 0.1617, 0.5856, 0.2352, 0.5856, 0.2352, 0.5856, 0.1617, 0.5912, 0.4123, 0.5912, 0.4939, 0.5912, 0.4939, 0.5912, 0.4123, 0.5711, 0.2622, 0.5711, 0.3805, 0.5711, 0.3805, 0.5711, 0.2622, 0.5856, 0.7573, 0.5856, 0.9114, 0.5856, 0.9114, 0.5856, 0.7573, 0.5856, 0.3386, 0.5856, 0.4927, 0.5856, 0.4927, 0.5856, 0.3386, 0.5912, 0.6614, 0.5912, 0.7342, 0.5912, 0.7342, 0.5912, 0.6614, 0.5711, 0.4123, 0.5711, 0.4939, 0.5711, 0.4939, 0.5711, 0.4123, 0.5856, 0.2573, 0.5856, 0.3386, 0.5856, 0.3386, 0.5856, 0.2573, 0.5856, 0.6617, 0.5856, 0.7352, 0.5856, 0.7352, 0.5856, 0.6617, 0.5912, 0.7578, 0.5912, 0.862, 0.5912, 0.862, 0.5912, 0.7578, 0.5912, 0.6614, 0.5912, 0.7342, 0.5912, 0.7342, 0.5912, 0.6614, 0.5912, 0.862, 0.5912, 0.8699, 0.5912, 0.8699, 0.5912, 0.862, 0.5856, 0.9114, 0.5856, 0.9927, 0.5856, 0.9927, 0.5856, 0.9114, 0.5856, 0.0, 0.5856, 0.01478, 0.5856, 0.01478, 0.5856, 0.0, 0.5711, 0.7578, 0.5711, 0.862, 0.5711, 0.862, 0.5711, 0.7578, 0.5912, 0.3805, 0.5912, 0.4123, 0.5912, 0.4123, 0.5912, 0.3805, 0.5711, 0.862, 0.5711, 0.8699, 0.5711, 0.8699, 0.5711, 0.862, 0.5856, 0.2352, 0.5856, 0.2573, 0.5856, 0.2573, 0.5856, 0.2352, 0.5912, 0.4939, 0.5912, 0.5158, 0.5912, 0.5158, 0.5912, 0.4939, 0.5912, 0.1439, 0.5912, 0.02566, 0.5912, 0.02566, 0.5912, 0.1439, 0.5912, 0.862, 0.5912, 0.8699, 0.5912, 0.8699, 0.5912, 0.862, 0.5912, 0.4939, 0.5912, 0.4123, 0.5912, 0.4123, 0.5912, 0.4939, 0.5856, 0.2573, 0.5856, 0.3386, 0.5856, 0.3386, 0.5856, 0.2573, 0.5912, 0.5886, 0.5912, 0.5158, 0.5912, 0.5158, 0.5912, 0.5886, 0.5856, 0.7573, 0.5856, 0.9114, 0.5856, 0.9114, 0.5856, 0.7573, 0.5912, 0.862, 0.5912, 0.7578, 0.5912, 0.7578, 0.5912, 0.862, 0.5711, 0.7578, 0.5711, 0.862, 0.5711, 0.862, 0.5711, 0.7578, 0.5912, 0.8699, 0.5912, 0.862, 0.5912, 0.862, 0.5912, 0.8699, 0.5912, 0.6614, 0.5912, 0.7342, 0.5912, 0.7342, 0.5912, 0.6614, 0.5912, 0.4123, 0.5912, 0.3805, 0.5912, 0.3805, 0.5912, 0.4123, 0.5711, 0.4123, 0.5711, 0.4939, 0.5711, 0.4939, 0.5711, 0.4123, 0.5856, 0.5148, 0.5856, 0.4927, 0.5856, 0.4927, 0.5856, 0.5148, 0.5912, 0.5158, 0.5912, 0.4939, 0.5912, 0.4939, 0.5912, 0.5158, 0.5711, 0.2622, 0.5711, 0.3805, 0.5711, 0.3805, 0.5711, 0.2622, 0.5856, 0.7573, 0.5856, 0.7352, 0.5856, 0.7352, 0.5856, 0.7573, 0.5856, 0.08826, 0.5856, 0.01478, 0.5856, 0.01478, 0.5856, 0.08826, 0.5912, 0.7342, 0.5711, 0.7578, 0.5711, 0.7578, 0.5912, 0.7342, 0.5856, 0.9114, 0.5856, 0.7573, 0.5856, 0.7573, 0.5856, 0.9114, 0.5711, 0.4939, 0.5912, 0.5158, 0.5912, 0.5158, 0.5711, 0.4939, 0.5856, 0.4927, 0.5856, 0.3386, 0.5856, 0.3386, 0.5856, 0.4927, 0.5711, 0.3805, 0.5711, 0.4123, 0.5711, 0.4123, 0.5711, 0.3805, 0.5856, 0.3386, 0.5856, 0.2573, 0.5856, 0.2573, 0.5856, 0.3386, 0.5711, 0.862, 0.5711, 0.8699, 0.5711, 0.8699, 0.5711, 0.862, 0.5856, 0.5883, 0.5856, 0.5148, 0.5856, 0.5148, 0.5856, 0.5883, 0.5856, 0.9114, 0.5856, 0.9927, 0.5856, 0.9927, 0.5856, 0.9114, 0.5711, 0.862, 0.5711, 0.8699, 0.5711, 0.8699, 0.5711, 0.862, 0.5711, 0.7578, 0.5711, 0.862, 0.5711, 0.862, 0.5711, 0.7578, 0.5912, 0.6614, 0.5912, 0.7342, 0.5912, 0.7342, 0.5912, 0.6614, 0.5711, 0.4123, 0.5711, 0.4939, 0.5711, 0.4939, 0.5711, 0.4123, 0.5711, 0.2622, 0.5711, 0.3805, 0.5711, 0.3805, 0.5711, 0.2622, 0.5912, 0.7342, 0.5711, 0.7578, 0.5711, 0.7578, 0.5912, 0.7342, 0.5711, 0.3805, 0.5711, 0.4123, 0.5711, 0.4123, 0.5711, 0.3805, 0.5711, 0.4939, 0.5912, 0.5158, 0.5912, 0.5158, 0.5711, 0.4939, 0.5912, 0.4939, 0.5912, 0.5158, 0.5912, 0.5158, 0.5912, 0.4939, 0.5912, 0.3805, 0.5912, 0.4123, 0.5912, 0.4123, 0.5912, 0.3805, 0.5912, 0.862, 0.5912, 0.8699, 0.5912, 0.8699, 0.5912, 0.862, 0.5912, 0.7578, 0.5912, 0.862, 0.5912, 0.862, 0.5912, 0.7578, 0.5912, 0.6614, 0.5912, 0.7342, 0.5912, 0.7342, 0.5912, 0.6614, 0.5912, 0.4123, 0.5912, 0.4939, 0.5912, 0.4939, 0.5912, 0.4123, 0.5912, 0.2622, 0.5912, 0.3805, 0.5912, 0.3805, 0.5912, 0.2622, 0.5912, 0.7342, 0.5912, 0.7578, 0.5912, 0.7578, 0.5912, 0.7342, 0.5856, 0.2352, 0.5856, 0.2573, 0.5856, 0.2573, 0.5856, 0.2352, 0.5856, 0.0, 0.5856, 0.01478, 0.5856, 0.01478, 0.5856, 0.0, 0.5856, 0.9114, 0.5856, 0.9927, 0.5856, 0.9927, 0.5856, 0.9114, 0.5856, 0.6617, 0.5856, 0.7352, 0.5856, 0.7352, 0.5856, 0.6617, 0.5856, 0.2573, 0.5856, 0.3386, 0.5856, 0.3386, 0.5856, 0.2573, 0.5856, 0.3386, 0.5856, 0.4927, 0.5856, 0.4927, 0.5856, 0.3386, 0.5856, 0.7573, 0.5856, 0.9114, 0.5856, 0.9114, 0.5856, 0.7573, 0.5856, 0.1617, 0.5856, 0.2352, 0.5856, 0.2352, 0.5856, 0.1617, 0.5856, 0.7352, 0.5856, 0.7573, 0.5856, 0.7573, 0.5856, 0.7352, 0.5856, 0.4927, 0.5856, 0.5148, 0.5856, 0.5148, 0.5856, 0.4927, 0.5912, 0.3805, 0.5912, 0.4123, 0.5912, 0.4123, 0.5912, 0.3805, 0.5912, 0.7578, 0.5912, 0.7342, 0.5912, 0.7342, 0.5912, 0.7578, 0.5912, 0.4939, 0.5912, 0.5158, 0.5912, 0.5158, 0.5912, 0.4939, 0.5912, 0.7342, 0.5912, 0.7578, 0.5912, 0.7578, 0.5912, 0.7342, 0.5912, 0.2622, 0.5912, 0.3805, 0.5912, 0.3805, 0.5912, 0.2622, 0.5711, 0.8699, 0.5711, 0.862, 0.5711, 0.862, 0.5711, 0.8699, 0.5912, 0.4123, 0.5912, 0.4939, 0.5912, 0.4939, 0.5912, 0.4123, 0.5711, 0.862, 0.5711, 0.7578, 0.5711, 0.7578, 0.5711, 0.862, 0.5912, 0.6614, 0.5912, 0.7342, 0.5912, 0.7342, 0.5912, 0.6614, 0.5912, 0.5886, 0.5912, 0.5158, 0.5912, 0.5158, 0.5912, 0.5886, 0.5912, 0.7578, 0.5912, 0.862, 0.5912, 0.862, 0.5912, 0.7578, 0.5711, 0.4939, 0.5711, 0.4123, 0.5711, 0.4123, 0.5711, 0.4939, 0.5856, 0.0, 0.5856, 0.01478, 0.5856, 0.01478, 0.5856, 0.0, 0.5711, 0.1439, 0.5711, 0.02566, 0.5711, 0.02566, 0.5711, 0.1439, 0.5856, 0.2352, 0.5856, 0.2573, 0.5856, 0.2573, 0.5856, 0.2352, 0.5711, 0.7578, 0.5912, 0.7342, 0.5912, 0.7342, 0.5711, 0.7578, 0.5856, 0.4927, 0.5856, 0.5148, 0.5856, 0.5148, 0.5856, 0.4927, 0.5711, 0.4123, 0.5711, 0.3805, 0.5711, 0.3805, 0.5711, 0.4123, 0.5856, 0.7352, 0.5856, 0.7573, 0.5856, 0.7573, 0.5856, 0.7352, 0.5912, 0.5158, 0.5711, 0.4939, 0.5711, 0.4939, 0.5912, 0.5158, 0.5856, 0.1617, 0.5856, 0.2352, 0.5856, 0.2352, 0.5856, 0.1617, 0.5856, 0.2573, 0.5856, 0.2352, 0.5856, 0.2352, 0.5856, 0.2573, 0.5856, 0.3386, 0.5856, 0.4927, 0.5856, 0.4927, 0.5856, 0.3386, 0.5856, 0.01478, 0.5856, 0.0, 0.5856, 0.0, 0.5856, 0.01478, 0.5856, 0.6617, 0.5856, 0.7352, 0.5856, 0.7352, 0.5856, 0.6617, 0.5856, 0.9927, 0.5856, 0.9114, 0.5856, 0.9114, 0.5856, 0.9927, 0.5912, 0.02566, 0.5912, 0.3805, 0.5912, 0.3805, 0.5912, 0.02566, 0.5912, 0.7578, 0.6092, 0.7578, 0.6092, 0.862, 0.5912, 0.862, 0.5912, 0.5158, 0.6092, 0.5158, 0.6092, 0.7342, 0.5912, 0.7342, 0.6328, 0.5158, 0.737, 0.5158, 0.737, 0.7342, 0.6328, 0.7342, 0.5912, 0.02566, 0.6092, 0.02566, 0.6092, 0.3805, 0.5912, 0.3805, 0.5912, 0.4123, 0.6092, 0.4123, 0.6092, 0.4939, 0.5912, 0.4939, 0.737, 0.75, 0.7449, 0.7342, 0.7449, 0.7342, 0.737, 0.5158, 0.737, 0.5, 0.7449, 0.5158, 0.6328, 0.7342, 0.6328, 0.75, 0.625, 0.7342, 0.6328, 0.5158, 0.625, 0.5158, 0.6328, 0.5, 0.5912, 0.862, 0.6092, 0.862, 0.6092, 0.8699, 0.5912, 0.8699, 0.737, 0.7342, 0.737, 0.5158, 0.7449, 0.5158, 0.7449, 0.7342, 0.6092, 0.4123, 0.5912, 0.4123, 0.5912, 0.3805, 0.6092, 0.3805, 0.737, 0.5158, 0.6328, 0.5158, 0.6328, 0.5, 0.737, 0.5, 0.6092, 0.5158, 0.5912, 0.5158, 0.5912, 0.4939, 0.6092, 0.4939, 0.6328, 0.5158, 0.6328, 0.7342, 0.6092, 0.7342, 0.6092, 0.5158, 0.6092, 0.7578, 0.5912, 0.7578, 0.5912, 0.7342, 0.6092, 0.7342, 0.6328, 0.7342, 0.737, 0.7342, 0.737, 0.75, 0.6328, 0.75, 0.5912, 0.7342, 0.5912, 0.7578, 0.5912, 0.7578, 0.5912, 0.7342, 0.5912, 0.3805, 0.5912, 0.4123, 0.5912, 0.4123, 0.5912, 0.3805, 0.5912, 0.4123, 0.5912, 0.4939, 0.5912, 0.4939, 0.5912, 0.4123, 0.5912, 0.5158, 0.5912, 0.7342, 0.5912, 0.7342, 0.5912, 0.5158, 0.5912, 0.862, 0.5912, 0.8699, 0.5912, 0.8699, 0.5912, 0.862, 0.5912, 0.7578, 0.5912, 0.862, 0.5912, 0.862, 0.5912, 0.7578, 0.5912, 0.7342, 0.5912, 0.7578, 0.5912, 0.7578, 0.5912, 0.7342, 0.5912, 0.4939, 0.5912, 0.5158, 0.5912, 0.5158, 0.5912, 0.4939, 0.1951, 0.5158, 0.221, 0.5, 0.5653, 0.5, 0.5912, 0.5158, 0.5912, 0.7342, 0.5653, 0.75, 0.221, 0.75, 0.1951, 0.7342, 0.5912, 0.02566, 0.5912, 0.3805, 0.5912, 0.3805, 0.5912, 0.02566, 0.5912, 0.4123, 0.5912, 0.4939, 0.5912, 0.4939, 0.5912, 0.4123, 0.5912, 0.5158, 0.5912, 0.7342, 0.5912, 0.7342, 0.5912, 0.5158, 0.5912, 0.7578, 0.5912, 0.862, 0.5912, 0.862, 0.5912, 0.7578, 0.5912, 0.862, 0.5912, 0.8699, 0.5912, 0.8699, 0.5912, 0.862, 0.5912, 0.3805, 0.5912, 0.4123, 0.5912, 0.4123, 0.5912, 0.3805, 0.5912, 0.4939, 0.5912, 0.5158, 0.5912, 0.5158, 0.5912, 0.4939, 0.5912, 0.3805, 0.5912, 0.02566, 0.5912, 0.02566, 0.5912, 0.3805, 0.5912, 0.862, 0.5912, 0.8699, 0.5912, 0.8699, 0.5912, 0.862, 0.5912, 0.4939, 0.5912, 0.4123, 0.5912, 0.4123, 0.5912, 0.4939, 0.5912, 0.7342, 0.5912, 0.5158, 0.5912, 0.5158, 0.5912, 0.7342, 0.5912, 0.862, 0.5912, 0.7578, 0.5912, 0.7578, 0.5912, 0.862, 0.5912, 0.8699, 0.5912, 0.862, 0.5912, 0.862, 0.5912, 0.8699, 0.5912, 0.4123, 0.5912, 0.3805, 0.5912, 0.3805, 0.5912, 0.4123, 0.5912, 0.5158, 0.5912, 0.4939, 0.5912, 0.4939, 0.5912, 0.5158, 0.5912, 0.4939, 0.5912, 0.5158, 0.5912, 0.5158, 0.5912, 0.4939, 0.5912, 0.3805, 0.5912, 0.4123, 0.5912, 0.4123, 0.5912, 0.3805, 0.5912, 0.862, 0.5912, 0.8699, 0.5912, 0.8699, 0.5912, 0.862, 0.5912, 0.7578, 0.5912, 0.862, 0.5912, 0.862, 0.5912, 0.7578, 0.5912, 0.5158, 0.5912, 0.7342, 0.5912, 0.7342, 0.5912, 0.5158, 0.5912, 0.4123, 0.5912, 0.4939, 0.5912, 0.4939, 0.5912, 0.4123, 0.5912, 0.02566, 0.5912, 0.3805, 0.5912, 0.3805, 0.5912, 0.02566, 0.5912, 0.7342, 0.5912, 0.7578, 0.5912, 0.7578, 0.5912, 0.7342, 0.5912, 0.3805, 0.5912, 0.4123, 0.5912, 0.4123, 0.5912, 0.3805, 0.5912, 0.7578, 0.5912, 0.7342, 0.5912, 0.7342, 0.5912, 0.7578, 0.5912, 0.4939, 0.5912, 0.5158, 0.5912, 0.5158, 0.5912, 0.4939, 0.5912, 0.7342, 0.5912, 0.7578, 0.5912, 0.7578, 0.5912, 0.7342, 0.5912, 0.02566, 0.5912, 0.3805, 0.5912, 0.3805, 0.5912, 0.02566, 0.5912, 0.4123, 0.5912, 0.4939, 0.5912, 0.4939, 0.5912, 0.4123, 0.5912, 0.5158, 0.5912, 0.7342, 0.5912, 0.7342, 0.5912, 0.5158, 0.5912, 0.7578, 0.5912, 0.862, 0.5912, 0.862, 0.5912, 0.7578, 0.5912, 0.02566, 0.5912, 0.3805, 0.5912, 0.3805, 0.5912, 0.02566, 0.5912, 0.7578, 0.6092, 0.7578, 0.6092, 0.862, 0.5912, 0.862, 0.5912, 0.5158, 0.6092, 0.5158, 0.6092, 0.7342, 0.5912, 0.7342, 0.6328, 0.5158, 0.737, 0.5158, 0.737, 0.7342, 0.6328, 0.7342, 0.5912, 0.02566, 0.6092, 0.02566, 0.6092, 0.3805, 0.5912, 0.3805, 0.5912, 0.4123, 0.6092, 0.4123, 0.6092, 0.4939, 0.5912, 0.4939, 0.737, 0.75, 0.7449, 0.7342, 0.7449, 0.7342, 0.737, 0.5158, 0.737, 0.5, 0.7449, 0.5158, 0.6328, 0.7342, 0.6328, 0.75, 0.625, 0.7342, 0.6328, 0.5158, 0.625, 0.5158, 0.6328, 0.5, 0.5912, 0.862, 0.6092, 0.862, 0.6092, 0.8699, 0.5912, 0.8699, 0.737, 0.7342, 0.737, 0.5158, 0.7449, 0.5158, 0.7449, 0.7342, 0.6092, 0.4123, 0.5912, 0.4123, 0.5912, 0.3805, 0.6092, 0.3805, 0.737, 0.5158, 0.6328, 0.5158, 0.6328, 0.5, 0.737, 0.5, 0.6092, 0.5158, 0.5912, 0.5158, 0.5912, 0.4939, 0.6092, 0.4939, 0.6328, 0.5158, 0.6328, 0.7342, 0.6092, 0.7342, 0.6092, 0.5158, 0.6092, 0.7578, 0.5912, 0.7578, 0.5912, 0.7342, 0.6092, 0.7342, 0.6328, 0.7342, 0.737, 0.7342, 0.737, 0.75, 0.6328, 0.75, 0.5912, 0.7342, 0.5912, 0.7578, 0.5912, 0.7578, 0.5912, 0.7342, 0.5912, 0.3805, 0.5912, 0.4123, 0.5912, 0.4123, 0.5912, 0.3805, 0.5912, 0.4123, 0.5912, 0.4939, 0.5912, 0.4939, 0.5912, 0.4123, 0.5912, 0.5158, 0.5912, 0.7342, 0.5912, 0.7342, 0.5912, 0.5158, 0.5912, 0.862, 0.5912, 0.8699, 0.5912, 0.8699, 0.5912, 0.862, 0.5912, 0.7578, 0.5912, 0.862, 0.5912, 0.862, 0.5912, 0.7578, 0.5912, 0.7342, 0.5912, 0.7578, 0.5912, 0.7578, 0.5912, 0.7342, 0.5912, 0.4939, 0.5912, 0.5158, 0.5912, 0.5158, 0.5912, 0.4939, 0.1951, 0.5158, 0.221, 0.5, 0.5653, 0.5, 0.5912, 0.5158, 0.5912, 0.7342, 0.5653, 0.75, 0.221, 0.75, 0.1951, 0.7342, 0.5912, 0.02566, 0.5912, 0.3805, 0.5912, 0.3805, 0.5912, 0.02566, 0.5912, 0.4123, 0.5912, 0.4939, 0.5912, 0.4939, 0.5912, 0.4123, 0.5912, 0.5158, 0.5912, 0.7342, 0.5912, 0.7342, 0.5912, 0.5158, 0.5912, 0.7578, 0.5912, 0.862, 0.5912, 0.862, 0.5912, 0.7578, 0.5912, 0.862, 0.5912, 0.8699, 0.5912, 0.8699, 0.5912, 0.862, 0.5912, 0.3805, 0.5912, 0.4123, 0.5912, 0.4123, 0.5912, 0.3805, 0.5912, 0.4939, 0.5912, 0.5158, 0.5912, 0.5158, 0.5912, 0.4939, 0.5912, 0.3805, 0.5912, 0.02566, 0.5912, 0.02566, 0.5912, 0.3805, 0.5912, 0.862, 0.5912, 0.8699, 0.5912, 0.8699, 0.5912, 0.862, 0.5912, 0.4939, 0.5912, 0.4123, 0.5912, 0.4123, 0.5912, 0.4939, 0.5912, 0.7342, 0.5912, 0.5158, 0.5912, 0.5158, 0.5912, 0.7342, 0.5912, 0.862, 0.5912, 0.7578, 0.5912, 0.7578, 0.5912, 0.862, 0.5912, 0.8699, 0.5912, 0.862, 0.5912, 0.862, 0.5912, 0.8699, 0.5912, 0.4123, 0.5912, 0.3805, 0.5912, 0.3805, 0.5912, 0.4123, 0.5912, 0.5158, 0.5912, 0.4939, 0.5912, 0.4939, 0.5912, 0.5158, 0.5912, 0.4939, 0.5912, 0.5158, 0.5912, 0.5158, 0.5912, 0.4939, 0.5912, 0.3805, 0.5912, 0.4123, 0.5912, 0.4123, 0.5912, 0.3805, 0.5912, 0.862, 0.5912, 0.8699, 0.5912, 0.8699, 0.5912, 0.862, 0.5912, 0.7578, 0.5912, 0.862, 0.5912, 0.862, 0.5912, 0.7578, 0.5912, 0.5158, 0.5912, 0.7342, 0.5912, 0.7342, 0.5912, 0.5158, 0.5912, 0.4123, 0.5912, 0.4939, 0.5912, 0.4939, 0.5912, 0.4123, 0.5912, 0.02566, 0.5912, 0.3805, 0.5912, 0.3805, 0.5912, 0.02566, 0.5912, 0.7342, 0.5912, 0.7578, 0.5912, 0.7578, 0.5912, 0.7342, 0.5912, 0.3805, 0.5912, 0.4123, 0.5912, 0.4123, 0.5912, 0.3805, 0.5912, 0.7578, 0.5912, 0.7342, 0.5912, 0.7342, 0.5912, 0.7578, 0.5912, 0.4939, 0.5912, 0.5158, 0.5912, 0.5158, 0.5912, 0.4939, 0.5912, 0.7342, 0.5912, 0.7578, 0.5912, 0.7578, 0.5912, 0.7342, 0.5912, 0.02566, 0.5912, 0.3805, 0.5912, 0.3805, 0.5912, 0.02566, 0.5912, 0.4123, 0.5912, 0.4939, 0.5912, 0.4939, 0.5912, 0.4123, 0.5912, 0.5158, 0.5912, 0.7342, 0.5912, 0.7342, 0.5912, 0.5158, 0.5912, 0.7578, 0.5912, 0.862, 0.5912, 0.862, 0.5912, 0.7578, 0.5856, 0.5148, 0.5856, 0.5883, 0.5856, 0.5883, 0.5856, 0.5148, 0.5856, 0.5883, 0.5856, 0.6617, 0.5856, 0.6617, 0.5856, 0.5883, 0.5856, 0.01478, 0.5856, 0.08826, 0.5856, 0.08826, 0.5856, 0.01478, 0.5856, 0.08826, 0.5856, 0.1617, 0.5856, 0.1617, 0.5856, 0.08826, 0.5856, 0.01478, 0.5856, 0.08826, 0.5856, 0.08826, 0.5856, 0.01478, 0.5856, 0.08826, 0.5856, 0.1617, 0.5856, 0.1617, 0.5856, 0.08826, 0.5856, 0.5148, 0.5856, 0.5883, 0.5856, 0.5883, 0.5856, 0.5148, 0.5856, 0.5883, 0.5856, 0.6617, 0.5856, 0.6617, 0.5856, 0.5883, 0.5856, 0.7352, 0.5856, 0.6617, 0.5856, 0.6617, 0.5856, 0.7352, 0.5856, 0.6617, 0.5856, 0.5883, 0.5856, 0.5883, 0.5856, 0.6617, 0.5856, 0.2352, 0.5856, 0.1617, 0.5856, 0.1617, 0.5856, 0.2352, 0.5856, 0.1617, 0.5856, 0.08826, 0.5856, 0.08826, 0.5856, 0.1617, 0.5856, 0.5148, 0.5856, 0.5883, 0.5856, 0.5883, 0.5856, 0.5148, 0.5856, 0.5883, 0.5856, 0.6617, 0.5856, 0.6617, 0.5856, 0.5883, 0.5856, 0.01478, 0.5856, 0.08826, 0.5856, 0.08826, 0.5856, 0.01478, 0.5856, 0.08826, 0.5856, 0.1617, 0.5856, 0.1617, 0.5856, 0.08826, 0.5856, 0.01478, 0.5856, 0.08826, 0.5856, 0.08826, 0.5856, 0.01478, 0.5856, 0.08826, 0.5856, 0.1617, 0.5856, 0.1617, 0.5856, 0.08826, 0.5856, 0.5148, 0.5856, 0.5883, 0.5856, 0.5883, 0.5856, 0.5148, 0.5856, 0.5883, 0.5856, 0.6617, 0.5856, 0.6617, 0.5856, 0.5883, 0.6323, 0.5148, 0.7864, 0.5148, 0.7864, 0.5883, 0.6323, 0.5883, 0.6323, 0.5883, 0.7864, 0.5883, 0.7864, 0.6617, 0.6323, 0.6617, 0.6323, 0.5148, 0.6323, 0.5883, 0.6102, 0.5883, 0.6102, 0.5148, 0.6323, 0.5883, 0.6323, 0.6617, 0.6102, 0.6617, 0.6102, 0.5883, 0.8677, 0.7352, 0.8677, 0.6617, 0.875, 0.6617, 0.875, 0.7352, 0.8677, 0.6617, 0.8677, 0.5883, 0.875, 0.5883, 0.875, 0.6617, 0.5856, 0.01478, 0.6102, 0.01478, 0.6102, 0.08826, 0.5856, 0.08826, 0.5856, 0.08826, 0.6102, 0.08826, 0.6102, 0.1617, 0.5856, 0.1617, 0.7864, 0.5148, 0.8677, 0.5148, 0.8677, 0.5883, 0.7864, 0.5883, 0.7864, 0.5883, 0.8677, 0.5883, 0.8677, 0.6617, 0.7864, 0.6617, 0.5856, 0.5148, 0.6102, 0.5148, 0.6102, 0.5883, 0.5856, 0.5883, 0.5856, 0.5883, 0.6102, 0.5883, 0.6102, 0.6617, 0.5856, 0.6617, 0.5912, 0.5158, 0.5912, 0.5886, 0.5912, 0.5886, 0.5912, 0.5158, 0.5912, 0.5886, 0.5912, 0.6614, 0.5912, 0.6614, 0.5912, 0.5886, 0.5912, 0.02566, 0.5912, 0.1439, 0.5912, 0.1439, 0.5912, 0.02566, 0.5912, 0.1439, 0.5912, 0.2622, 0.5912, 0.2622, 0.5912, 0.1439, 0.5912, 0.02566, 0.5912, 0.1439, 0.5912, 0.1439, 0.5912, 0.02566, 0.5912, 0.1439, 0.5912, 0.2622, 0.5912, 0.2622, 0.5912, 0.1439, 0.5912, 0.5158, 0.5912, 0.5886, 0.5912, 0.5886, 0.5912, 0.5158, 0.5912, 0.5886, 0.5912, 0.6614, 0.5912, 0.6614, 0.5912, 0.5886, 0.5912, 0.7342, 0.5912, 0.6614, 0.5912, 0.6614, 0.5912, 0.7342, 0.5912, 0.6614, 0.5912, 0.5886, 0.5912, 0.5886, 0.5912, 0.6614, 0.5912, 0.3805, 0.5912, 0.2622, 0.5912, 0.2622, 0.5912, 0.3805, 0.5912, 0.2622, 0.5912, 0.1439, 0.5912, 0.1439, 0.5912, 0.2622, 0.5912, 0.5158, 0.5912, 0.5886, 0.5912, 0.5886, 0.5912, 0.5158, 0.5912, 0.5886, 0.5912, 0.6614, 0.5912, 0.6614, 0.5912, 0.5886, 0.5912, 0.02566, 0.5912, 0.1439, 0.5912, 0.1439, 0.5912, 0.02566, 0.5912, 0.1439, 0.5912, 0.2622, 0.5912, 0.2622, 0.5912, 0.1439, 0.1951, 0.5158, 0.221, 0.5, 0.5653, 0.5, 0.5912, 0.5158, 0.5912, 0.5886, 0.1951, 0.5886, 0.1951, 0.5886, 0.5912, 0.5886, 0.5912, 0.6614, 0.1951, 0.6614, 0.5912, 0.5158, 0.5912, 0.5886, 0.5912, 0.5886, 0.5912, 0.5158, 0.5912, 0.5886, 0.5912, 0.6614, 0.5912, 0.6614, 0.5912, 0.5886, 0.6328, 0.5158, 0.6328, 0.5886, 0.6092, 0.5886, 0.6092, 0.5158, 0.6328, 0.5886, 0.6328, 0.6614, 0.6092, 0.6614, 0.6092, 0.5886, 0.737, 0.7342, 0.737, 0.6614, 0.7449, 0.6614, 0.7449, 0.7342, 0.737, 0.6614, 0.737, 0.5886, 0.7449, 0.5886, 0.7449, 0.6614, 0.5912, 0.02566, 0.6092, 0.02566, 0.6092, 0.1439, 0.5912, 0.1439, 0.5912, 0.1439, 0.6092, 0.1439, 0.6092, 0.2622, 0.5912, 0.2622, 0.6328, 0.5158, 0.737, 0.5158, 0.737, 0.5886, 0.6328, 0.5886, 0.6328, 0.5886, 0.737, 0.5886, 0.737, 0.6614, 0.6328, 0.6614, 0.5912, 0.5158, 0.6092, 0.5158, 0.6092, 0.5886, 0.5912, 0.5886, 0.5912, 0.5886, 0.6092, 0.5886, 0.6092, 0.6614, 0.5912, 0.6614, 0.5912, 0.02566, 0.5912, 0.1439, 0.5912, 0.1439, 0.5912, 0.02566, 0.5912, 0.1439, 0.5912, 0.2622, 0.5912, 0.2622, 0.5912, 0.1439, 0.5711, 0.3805, 0.5711, 0.2622, 0.5711, 0.2622, 0.5711, 0.3805, 0.5711, 0.2622, 0.5711, 0.1439, 0.5711, 0.1439, 0.5711, 0.2622, 0.5912, 0.7342, 0.5912, 0.6614, 0.5912, 0.6614, 0.5912, 0.7342, 0.5912, 0.6614, 0.5912, 0.5886, 0.5912, 0.5886, 0.5912, 0.6614, 0.5711, 0.02566, 0.5711, 0.1439, 0.5711, 0.1439, 0.5711, 0.02566, 0.5711, 0.1439, 0.5711, 0.2622, 0.5711, 0.2622, 0.5711, 0.1439, 0.5912, 0.5158, 0.5912, 0.5886, 0.5912, 0.5886, 0.5912, 0.5158, 0.5912, 0.5886, 0.5912, 0.6614, 0.5912, 0.6614, 0.5912, 0.5886, 0.5711, 0.02566, 0.5711, 0.1439, 0.5711, 0.1439, 0.5711, 0.02566, 0.5711, 0.1439, 0.5711, 0.2622, 0.5711, 0.2622, 0.5711, 0.1439, 0.5912, 0.5158, 0.5912, 0.5886, 0.5912, 0.5886, 0.5912, 0.5158, 0.5912, 0.5886, 0.5912, 0.6614, 0.5912, 0.6614, 0.5912, 0.5886, 0.5912, 0.5158, 0.5912, 0.5886, 0.5912, 0.5886, 0.5912, 0.5158, 0.5912, 0.5886, 0.5912, 0.6614, 0.5912, 0.6614, 0.5912, 0.5886, 0.5711, 0.02566, 0.5711, 0.1439, 0.5711, 0.1439, 0.5711, 0.02566, 0.5711, 0.1439, 0.5711, 0.2622, 0.5711, 0.2622, 0.5711, 0.1439, 0.1951, 0.5158, 0.221, 0.5, 0.5653, 0.5, 0.5912, 0.5158, 0.5912, 0.5886, 0.1951, 0.5886, 0.1951, 0.5886, 0.5912, 0.5886, 0.5912, 0.6614, 0.1951, 0.6614, 0.5711, 0.02566, 0.5711, 0.1439, 0.5711, 0.1439, 0.5711, 0.02566, 0.5711, 0.1439, 0.5711, 0.2622, 0.5711, 0.2622, 0.5711, 0.1439, 0.6328, 0.5158, 0.6328, 0.5886, 0.6092, 0.5886, 0.6092, 0.5158, 0.6328, 0.5886, 0.6328, 0.6614, 0.6092, 0.6614, 0.6092, 0.5886, 0.737, 0.7342, 0.737, 0.6614, 0.7449, 0.6614, 0.7449, 0.7342, 0.737, 0.6614, 0.737, 0.5886, 0.7449, 0.5886, 0.7449, 0.6614, 0.5711, 0.02566, 0.6092, 0.02566, 0.6092, 0.1439, 0.5711, 0.1439, 0.5711, 0.1439, 0.6092, 0.1439, 0.6092, 0.2622, 0.5711, 0.2622, 0.6328, 0.5158, 0.737, 0.5158, 0.737, 0.5886, 0.6328, 0.5886, 0.6328, 0.5886, 0.737, 0.5886, 0.737, 0.6614, 0.6328, 0.6614, 0.5912, 0.5158, 0.6092, 0.5158, 0.6092, 0.5886, 0.5912, 0.5886, 0.5912, 0.5886, 0.6092, 0.5886, 0.6092, 0.6614, 0.5912, 0.6614, 0.5912, 0.5158, 0.5912, 0.5886, 0.5912, 0.5886, 0.5912, 0.5158, 0.5912, 0.5886, 0.5912, 0.6614, 0.5912, 0.6614, 0.5912, 0.5886, 0.5666, 0.0, 0.6118, 0.0, 0.6118, 0.25, 0.5666, 0.25, 0.5666, 0.25, 0.6118, 0.25, 0.6118, 0.5, 0.5666, 0.5, 0.5666, 0.5, 0.6118, 0.5, 0.6118, 0.75, 0.5666, 0.75, 0.5666, 0.75, 0.6118, 0.75, 0.6118, 1.0, 0.5666, 1.0, 0.375, 0.5, 0.375, 0.75, 0.375, 0.75, 0.375, 0.5, 0.6118, 1.0, 0.6118, 0.75, 0.625, 0.75, 0.625, 1.0, 0.625, 0.75, 0.625, 0.5, 0.625, 0.5, 0.625, 0.75, 0.6118, 0.5, 0.6118, 0.25, 0.625, 0.25, 0.625, 0.5, 0.6118, 0.75, 0.6118, 0.5, 0.625, 0.5, 0.625, 0.75, 0.6118, 0.25, 0.6118, 0.0, 0.625, 0.0, 0.625, 0.25, 0.625, 0.5, 0.875, 0.5, 0.875, 0.75, 0.625, 0.75, 0.625, 0.25, 0.625, 0.0, 0.625, 0.0, 0.625, 0.25, 0.625, 1.0, 0.625, 0.75, 0.625, 0.75, 0.625, 1.0, 0.625, 0.5, 0.625, 0.25, 0.625, 0.25, 0.625, 0.5, 0.375, 0.75, 0.375, 1.0, 0.375, 1.0, 0.375, 0.75, 0.375, 0.75, 0.375, 1.0, 0.375, 1.0, 0.375, 0.75, 0.375, 0.25, 0.375, 0.5, 0.375, 0.5, 0.375, 0.25, 0.375, 0.0, 0.375, 0.25, 0.375, 0.25, 0.375, 0.0, 0.125, 0.5, 0.375, 0.5, 0.375, 0.75, 0.125, 0.75, 0.375, 0.25, 0.375, 0.5, 0.375, 0.5, 0.375, 0.25, 0.375, 0.5, 0.375, 0.75, 0.375, 0.75, 0.375, 0.5, 0.375, 0.0, 0.375, 0.25, 0.375, 0.25, 0.375, 0.0, 1.0, 0.5, 1.0, 1.0, 0.875, 1.0, 0.875, 0.5, 0.875, 0.5, 0.875, 1.0, 0.75, 1.0, 0.75, 0.5, 0.75, 0.5, 0.75, 1.0, 0.625, 1.0, 0.625, 0.5, 0.625, 0.5, 0.625, 1.0, 0.5, 1.0, 0.5, 0.5, 0.5, 0.5, 0.5, 1.0, 0.375, 1.0, 0.375, 0.5, 0.375, 0.5, 0.375, 1.0, 0.25, 1.0, 0.25, 0.5, 0.4197, 0.4197, 0.25, 0.49, 0.08029, 0.4197, 0.01, 0.25, 0.08029, 0.08029, 0.25, 0.01, 0.4197, 0.08029, 0.49, 0.25, 0.25, 0.5, 0.25, 1.0, 0.125, 1.0, 0.125, 0.5, 0.125, 0.5, 0.125, 1.0, 0.0, 1.0, 0.0, 0.5, 0.75, 0.49, 0.9197, 0.4197, 0.99, 0.25, 0.9197, 0.08029, 0.75, 0.01, 0.5803, 0.08029, 0.51, 0.25, 0.5803, 0.4197, 1.0, 0.5, 1.0, 1.0, 0.875, 1.0, 0.875, 0.5, 0.875, 0.5, 0.875, 1.0, 0.75, 1.0, 0.75, 0.5, 0.75, 0.5, 0.75, 1.0, 0.625, 1.0, 0.625, 0.5, 0.625, 0.5, 0.625, 1.0, 0.5, 1.0, 0.5, 0.5, 0.5, 0.5, 0.5, 1.0, 0.375, 1.0, 0.375, 0.5, 0.375, 0.5, 0.375, 1.0, 0.25, 1.0, 0.25, 0.5, 0.4197, 0.4197, 0.25, 0.49, 0.08029, 0.4197, 0.01, 0.25, 0.08029, 0.08029, 0.25, 0.01, 0.4197, 0.08029, 0.49, 0.25, 0.25, 0.5, 0.25, 1.0, 0.125, 1.0, 0.125, 0.5, 0.125, 0.5, 0.125, 1.0, 0.0, 1.0, 0.0, 0.5, 0.75, 0.49, 0.9197, 0.4197, 0.99, 0.25, 0.9197, 0.08029, 0.75, 0.01, 0.5803, 0.08029, 0.51, 0.25, 0.5803, 0.4197, 0.375, 0.0, 0.625, 0.0, 0.625, 0.25, 0.375, 0.25, 0.375, 0.25, 0.625, 0.25, 0.625, 0.5, 0.375, 0.5, 0.375, 0.5, 0.625, 0.5, 0.625, 0.75, 0.375, 0.75, 0.375, 0.75, 0.625, 0.75, 0.625, 1.0, 0.375, 1.0, 0.375, 0.5, 0.375, 0.75, 0.375, 0.75, 0.375, 0.5, 0.625, 0.5, 0.875, 0.5, 0.875, 0.75, 0.625, 0.75, 0.5377, 0.9586, 0.5377, 1.0, 0.625, 1.0, 0.625, 0.9586, 0.5377, 0.75, 0.5377, 0.7848, 0.625, 0.7848, 0.625, 0.75, 0.5377, 0.7848, 0.5377, 0.9586, 0.625, 0.9586, 0.625, 0.7848, 0.5377, 0.9586, 0.625, 0.9586, 0.625, 1.0, 0.5377, 1.0, 0.5377, 0.75, 0.625, 0.75, 0.625, 0.7848, 0.5377, 0.7848, 0.5377, 0.7848, 0.625, 0.7848, 0.625, 0.9586, 0.5377, 0.9586, 0.625, 0.75, 0.625, 0.7848, 0.625, 0.7848, 0.625, 0.75, 0.5377, 1.0, 0.5377, 0.9586, 0.5377, 0.9586, 0.5377, 1.0, 0.5377, 0.7848, 0.5377, 0.75, 0.5377, 0.75, 0.5377, 0.7848, 0.625, 1.0, 0.5377, 1.0, 0.5377, 1.0, 0.625, 1.0, 0.625, 0.7848, 0.625, 0.9586, 0.625, 0.9586, 0.625, 0.7848, 0.5377, 0.9586, 0.5377, 0.7848, 0.5377, 0.7848, 0.5377, 0.9586, 0.625, 0.9586, 0.625, 1.0, 0.625, 1.0, 0.625, 0.9586, 0.5377, 0.75, 0.625, 0.75, 0.625, 0.75, 0.5377, 0.75, 0.5377, 0.9586, 0.5377, 1.0, 0.625, 1.0, 0.625, 0.9586, 0.5377, 0.75, 0.5377, 0.7848, 0.625, 0.7848, 0.625, 0.75, 0.5377, 0.7848, 0.5377, 0.9586, 0.625, 0.9586, 0.625, 0.7848, 0.5377, 0.9586, 0.625, 0.9586, 0.625, 1.0, 0.5377, 1.0, 0.5377, 0.75, 0.625, 0.75, 0.625, 0.7848, 0.5377, 0.7848, 0.5377, 0.7848, 0.625, 0.7848, 0.625, 0.9586, 0.5377, 0.9586, 0.625, 0.75, 0.625, 0.7848, 0.625, 0.7848, 0.625, 0.75, 0.5377, 1.0, 0.5377, 0.9586, 0.5377, 0.9586, 0.5377, 1.0, 0.5377, 0.7848, 0.5377, 0.75, 0.5377, 0.75, 0.5377, 0.7848, 0.625, 1.0, 0.5377, 1.0, 0.5377, 1.0, 0.625, 1.0, 0.625, 0.7848, 0.625, 0.9586, 0.625, 0.9586, 0.625, 0.7848, 0.5377, 0.9586, 0.5377, 0.7848, 0.5377, 0.7848, 0.5377, 0.9586, 0.625, 0.9586, 0.625, 1.0, 0.625, 1.0, 0.625, 0.9586, 0.5377, 0.75, 0.625, 0.75, 0.625, 0.75, 0.5377, 0.75, 0.375, 0.75, 0.5666, 0.75, 0.5666, 1.0, 0.375, 1.0, 0.375, 0.5, 0.5666, 0.5, 0.5666, 0.75, 0.375, 0.75, 0.375, 0.25, 0.5666, 0.25, 0.5666, 0.5, 0.375, 0.5, 0.375, 0.0, 0.5666, 0.0, 0.5666, 0.25, 0.375, 0.25, 0.625, 0.5, 0.625, 0.25, 0.625, 0.25, 0.625, 0.5, 0.625, 1.0, 0.625, 0.75, 0.625, 0.75, 0.625, 1.0, 0.625, 0.25, 0.625, 0.0, 0.625, 0.0, 0.625, 0.25, 0.625, 0.75, 0.625, 0.5, 0.625, 0.5, 0.625, 0.75, 1.0, 0.5, 1.0, 1.0, 0.875, 1.0, 0.875, 0.5, 0.875, 0.5, 0.875, 1.0, 0.75, 1.0, 0.75, 0.5, 0.75, 0.5, 0.75, 1.0, 0.625, 1.0, 0.625, 0.5, 0.625, 0.5, 0.625, 1.0, 0.5, 1.0, 0.5, 0.5, 0.5, 0.5, 0.5, 1.0, 0.375, 1.0, 0.375, 0.5, 0.375, 0.5, 0.375, 1.0, 0.25, 1.0, 0.25, 0.5, 0.4197, 0.4197, 0.25, 0.49, 0.08029, 0.4197, 0.01, 0.25, 0.08029, 0.08029, 0.25, 0.01, 0.4197, 0.08029, 0.49, 0.25, 0.25, 0.5, 0.25, 1.0, 0.125, 1.0, 0.125, 0.5, 0.125, 0.5, 0.125, 1.0, 0.0, 1.0, 0.0, 0.5, 0.75, 0.49, 0.9197, 0.4197, 0.99, 0.25, 0.9197, 0.08029, 0.75, 0.01, 0.5803, 0.08029, 0.51, 0.25, 0.5803, 0.4197, 1.0, 0.5, 1.0, 1.0, 0.875, 1.0, 0.875, 0.5, 0.875, 0.5, 0.875, 1.0, 0.75, 1.0, 0.75, 0.5, 0.75, 0.5, 0.75, 1.0, 0.625, 1.0, 0.625, 0.5, 0.625, 0.5, 0.625, 1.0, 0.5, 1.0, 0.5, 0.5, 0.5, 0.5, 0.5, 1.0, 0.375, 1.0, 0.375, 0.5, 0.375, 0.5, 0.375, 1.0, 0.25, 1.0, 0.25, 0.5, 0.4197, 0.4197, 0.25, 0.49, 0.08029, 0.4197, 0.01, 0.25, 0.08029, 0.08029, 0.25, 0.01, 0.4197, 0.08029, 0.49, 0.25, 0.25, 0.5, 0.25, 1.0, 0.125, 1.0, 0.125, 0.5, 0.125, 0.5, 0.125, 1.0, 0.0, 1.0, 0.0, 0.5, 0.75, 0.49, 0.9197, 0.4197, 0.99, 0.25, 0.9197, 0.08029, 0.75, 0.01, 0.5803, 0.08029, 0.51, 0.25, 0.5803, 0.4197, 1.0, 0.5, 1.0, 1.0, 0.875, 1.0, 0.875, 0.5, 0.875, 0.5, 0.875, 1.0, 0.75, 1.0, 0.75, 0.5, 0.75, 0.5, 0.75, 1.0, 0.625, 1.0, 0.625, 0.5, 0.625, 0.5, 0.625, 1.0, 0.5, 1.0, 0.5, 0.5, 0.5, 0.5, 0.5, 1.0, 0.375, 1.0, 0.375, 0.5, 0.375, 0.5, 0.375, 1.0, 0.25, 1.0, 0.25, 0.5, 0.4197, 0.4197, 0.25, 0.49, 0.08029, 0.4197, 0.01, 0.25, 0.08029, 0.08029, 0.25, 0.01, 0.4197, 0.08029, 0.49, 0.25, 0.25, 0.5, 0.25, 1.0, 0.125, 1.0, 0.125, 0.5, 0.125, 0.5, 0.125, 1.0, 0.0, 1.0, 0.0, 0.5, 0.75, 0.49, 0.9197, 0.4197, 0.99, 0.25, 0.9197, 0.08029, 0.75, 0.01, 0.5803, 0.08029, 0.51, 0.25, 0.5803, 0.4197, 0.375, 0.75, 0.375, 1.0, 0.375, 1.0, 0.375, 0.75, 0.375, 0.75, 0.375, 1.0, 0.375, 1.0, 0.375, 0.75, 0.375, 0.25, 0.375, 0.5, 0.375, 0.5, 0.375, 0.25, 0.375, 0.0, 0.375, 0.25, 0.375, 0.25, 0.375, 0.0, 0.125, 0.5, 0.375, 0.5, 0.375, 0.75, 0.125, 0.75, 0.375, 0.25, 0.375, 0.5, 0.375, 0.5, 0.375, 0.25, 0.375, 0.5, 0.375, 0.75, 0.375, 0.75, 0.375, 0.5, 0.375, 0.0, 0.375, 0.25, 0.375, 0.25, 0.375, 0.0])
me_cube_001.materials.append(mat_material_002)
me_cube_001.materials.append(mat_material_003)
me_cube_001.materials.append(mat_material_004)
me_cube_001.use_remesh_fix_poles = True
me_cube_001.use_remesh_preserve_attributes = False
me_cube_001.use_mirror_vertex_groups = False
me_cube_001.update()

# ---- objects
ob_cube = bpy.data.objects.new('Cube', me_cube_001)

# ---- transforms, parenting, visibility, modifiers, constraints
ob_cube.location = (0.0, 0.0, 0.0)
ob_cube.lineart.crease_threshold = 0.0

# ---- collection membership
col_collection.objects.link(ob_cube)

# ---- scene / render settings (as saved in the file)
scene.frame_start = 1; scene.frame_end = 250; scene.frame_set(1)
scene.render.engine = 'BLENDER_EEVEE_NEXT'
scene.cycles.use_denoising = False
scene.cycles.samples = 128
scene.cycles.sampling_pattern = 'TABULATED_SOBOL'
scene.cycles.use_adaptive_sampling = False
scene.cycles.use_light_tree = False
scene.view_settings.view_transform = 'Filmic'
bpy.context.view_layer.update()

# ---- added for rendering (the .blend has no active camera and no usable light): camera, sun
cam_auto = bpy.data.cameras.new('AutoCamera')
cam_auto.lens = 50.0
cam_auto.sensor_width = 36.0
cam_auto.clip_end = 1000.0
ob_auto_camera = bpy.data.objects.new('AutoCamera', cam_auto)
scene.collection.objects.link(ob_auto_camera)
ob_auto_camera.location = (3.66588, -4.32903, 4.55749)
ob_auto_camera.rotation_euler = (1.09748, -7.21219e-08, 0.694738)
scene.camera = ob_auto_camera
light_auto_sun = bpy.data.lights.new('AutoSun', 'SUN')
light_auto_sun.energy = 3.0
light_auto_sun.angle = 0.0523599
ob_auto_sun = bpy.data.objects.new('AutoSun', light_auto_sun)
scene.collection.objects.link(ob_auto_sun)
ob_auto_sun.rotation_euler = (0.872665, 0.174533, 0.523599)
bpy.context.view_layer.update()
